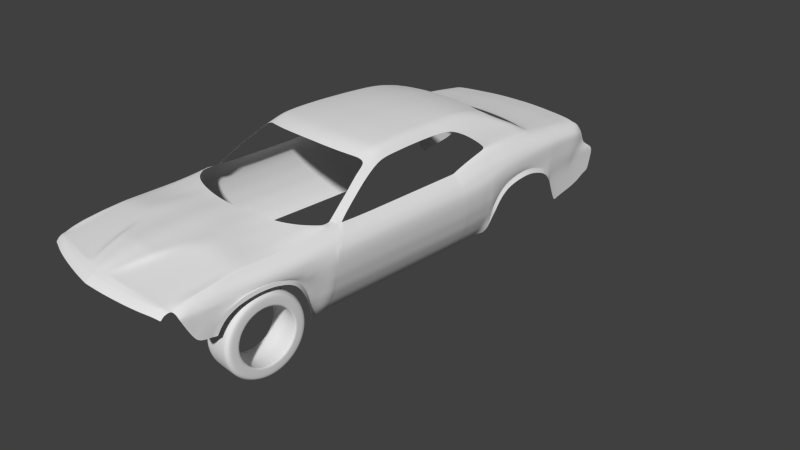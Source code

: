 # Source: Dodge_Challenger_SRT_Hellcat.blend  (saved by Blender 2.76.0; exported with 4.5.12 LTS)
import bpy
from mathutils import Matrix  # noqa: F401  (used for matrix-valued properties, if any)

bpy.ops.wm.read_factory_settings(use_empty=True)
scene = bpy.context.scene
scene.name = 'Scene'

# ---- collections
col_collection_1 = bpy.data.collections.new('Collection 1'); scene.collection.children.link(col_collection_1)

# ---- world
world_world = bpy.data.worlds.new('World'); scene.world = world_world
world_world.color = (0.05088, 0.05088, 0.05088)
world_world.use_sun_shadow = False
world_world.sun_shadow_jitter_overblur = 0.0
world_world.cycles.sampling_method = 'MANUAL'
world_world.cycles.sample_map_resolution = 256

# ---- cameras
cam_camera = bpy.data.cameras.new('Camera')
cam_camera.clip_end = 100.0
cam_camera.lens = 35.0
cam_camera.sensor_width = 32.0
cam_camera.sensor_height = 18.0
cam_camera.ortho_scale = 7.314
cam_camera.dof.focus_distance = 0.0

# ---- meshes
me_cylinder_001 = bpy.data.meshes.new('Cylinder.001')
me_cylinder_001.from_pydata([(0.1405, 0.7064, 1.358), (-6.016e-08, 0.7203, 1.358), (0.2756, 0.6655, 1.358), (0.4002, 0.5989, 1.358), (0.5093, 0.5093, 1.358), (0.5989, 0.4002, 1.358), (0.6655, 0.2756, 1.358), (0.7064, 0.1405, 1.358), (0.7203, 7.06e-08, 1.358), (0.7064, -0.1405, 1.358), (0.6655, -0.2756, 1.358), (0.5989, -0.4002, 1.358), (0.5093, -0.5093, 1.358), (0.4002, -0.5989, 1.358), (0.2756, -0.6655, 1.358), (0.1405, -0.7064, 1.358), (-2.127e-07, -0.7203, 1.358), (-0.1405, -0.7064, 1.358), (-0.2756, -0.6655, 1.358), (-0.4002, -0.5989, 1.358), (-0.5093, -0.5093, 1.358), (-0.5989, -0.4002, 1.358), (-0.6655, -0.2756, 1.358), (-0.7064, -0.1405, 1.358), (-0.7203, 7.475e-07, 1.358), (-0.7064, 0.1405, 1.358), (-0.6655, 0.2756, 1.358), (-0.5989, 0.4002, 1.358), (-0.5093, 0.5093, 1.358), (-0.4002, 0.5989, 1.358), (-0.2756, 0.6655, 1.358), (-0.1405, 0.7064, 1.358), (0.1363, -0.6853, 1.303), (-2.066e-07, -0.6987, 1.303), (-0.6987, 7.331e-07, 1.303), (-0.6853, 0.1363, 1.303), (0.6853, -0.1363, 1.303), (0.6455, -0.2674, 1.303), (-5.865e-08, 0.6987, 1.303), (0.1363, 0.6853, 1.303), (-0.2674, -0.6455, 1.303), (-0.3882, -0.581, 1.303), (-0.4941, 0.4941, 1.303), (-0.3882, 0.581, 1.303), (-0.4941, -0.4941, 1.303), (0.3882, -0.581, 1.303), (0.2674, -0.6455, 1.303), (0.4941, 0.4941, 1.303), (0.581, 0.3882, 1.303), (-0.6455, -0.2674, 1.303), (-0.6853, -0.1363, 1.303), (0.6987, 7.644e-08, 1.303), (-0.6455, 0.2674, 1.303), (-0.581, 0.3882, 1.303), (-0.1363, -0.6853, 1.303), (0.2674, 0.6455, 1.303), (0.3882, 0.581, 1.303), (-0.2674, 0.6455, 1.303), (-0.1363, 0.6853, 1.303), (-0.581, -0.3882, 1.303), (0.4941, -0.4941, 1.303), (0.6455, 0.2674, 1.303), (0.6853, 0.1363, 1.303), (0.581, -0.3882, 1.303)], [], [(6, 5, 48, 61), (15, 14, 46, 32), (12, 11, 63, 60), (21, 20, 44, 59), (30, 29, 43, 57), (2, 0, 39, 55), (11, 10, 37, 63), (8, 7, 62, 51), (17, 16, 33, 54), (26, 25, 35, 52), (1, 31, 58, 38), (7, 6, 61, 62), (13, 12, 60, 45), (22, 21, 59, 49), (4, 3, 56, 47), (31, 30, 57, 58), (28, 27, 53, 42), (3, 2, 55, 56), (18, 17, 54, 40), (27, 26, 52, 53), (9, 8, 51, 36), (24, 23, 50, 34), (23, 22, 49, 50), (5, 4, 47, 48), (14, 13, 45, 46), (20, 19, 41, 44), (29, 28, 42, 43), (19, 18, 40, 41), (0, 1, 38, 39), (10, 9, 36, 37), (25, 24, 34, 35), (16, 15, 32, 33)])
me_cylinder_001.use_remesh_preserve_volume = False
me_cylinder_001.use_remesh_preserve_attributes = False
me_cylinder_001.use_mirror_vertex_groups = False
me_cylinder_001.update()
me_plane = bpy.data.meshes.new('Plane')
me_plane.from_pydata([(0.0, -1.061, -0.1241), (0.198, -1.055, -0.1271), (0.0, 1.065, -0.1017), (0.198, 1.064, -0.1016), (0.3995, -1.039, -0.1367), (0.3995, 1.055, -0.1112), (0.5999, -1.007, -0.1505), (0.5999, 1.044, -0.1255), (0.7607, -0.9664, -0.164), (0.6852, 1.038, -0.1387), (0.7958, -0.9551, -0.173), (0.7188, 1.039, -0.1406), (0.0, 0.9507, -0.07382), (0.0, 0.7382, -0.03816), (0.0, 0.5908, -0.02278), (0.0, 0.4447, -0.01044), (0.0, 0.299, -0.003015), (0.0, 0.1498, 0.0007161), (0.0, 0.0, 0.0), (0.0, -0.1523, -0.00373), (0.0, -0.3034, -0.00856), (0.0, -0.4543, -0.01412), (0.0, -0.606, -0.02598), (0.0, -0.7572, -0.03976), (0.0, -0.9084, -0.0605), (0.198, -0.9031, -0.05997), (0.198, -0.7524, -0.03931), (0.198, -0.6016, -0.02564), (0.198, -0.4503, -0.01398), (0.198, -0.2999, -0.008451), (0.198, -0.1493, -0.003699), (0.198, 0.002539, -0.0002013), (0.198, 0.1519, 0.0005508), (0.198, 0.3006, -0.003162), (0.198, 0.4459, -0.01046), (0.198, 0.5917, -0.02289), (0.198, 0.7387, -0.03853), (0.198, 0.9505, -0.07419), (0.3995, -0.8865, -0.06837), (0.3995, -0.7375, -0.04803), (0.3995, -0.5884, -0.03477), (0.3995, -0.4391, -0.02376), (0.3995, -0.2902, -0.01841), (0.3995, -0.1412, -0.01397), (0.3995, 0.008434, -0.01118), (0.3995, 0.1567, -0.01049), (0.3995, 0.3048, -0.01433), (0.3995, 0.451, -0.02132), (0.3995, 0.5977, -0.03371), (0.3995, 0.7449, -0.04992), (0.3995, 0.9499, -0.08553), (0.5999, -0.8536, -0.08204), (0.5999, -0.7076, -0.06225), (0.5999, -0.5615, -0.0497), (0.5999, -0.4156, -0.03993), (0.5999, -0.2694, -0.03481), (0.5999, -0.1233, -0.0309), (0.5999, 0.0225, -0.02952), (0.5999, 0.1689, -0.02871), (0.5999, 0.3155, -0.0325), (0.5999, 0.4631, -0.03817), (0.5999, 0.6107, -0.0499), (0.5999, 0.758, -0.06683), (0.5999, 0.9516, -0.1026), (0.7589, -0.812, -0.09582), (0.7538, -0.6691, -0.07656), (0.7497, -0.5262, -0.06476), (0.7453, -0.3838, -0.05644), (0.7399, -0.2406, -0.05145), (0.7347, -0.09746, -0.04803), (0.7302, 0.04429, -0.04846), (0.7246, 0.1886, -0.0471), (0.7178, 0.3336, -0.05023), (0.7112, 0.4821, -0.05298), (0.7043, 0.63, -0.0628), (0.698, 0.7767, -0.07984), (0.6898, 0.9592, -0.117), (0.7941, -0.8003, -0.1001), (0.789, -0.6581, -0.081), (0.7866, -0.516, -0.06937), (0.7803, -0.3745, -0.06145), (0.7751, -0.2319, -0.05646), (0.7699, -0.08949, -0.05313), (0.7652, 0.05124, -0.05408), (0.76, 0.1952, -0.05247), (0.7535, 0.3398, -0.05529), (0.7467, 0.4887, -0.05688), (0.7415, 0.6367, -0.06583), (0.7358, 0.7832, -0.08265), (0.7231, 0.9628, -0.1198), (0.8855, -0.9536, -0.1969), (0.7854, 1.06, -0.1588), (0.8605, -0.7611, -0.1155), (0.8566, -0.6224, -0.09948), (0.8527, -0.4851, -0.08936), (0.8466, -0.3409, -0.08226), (0.8415, -0.2034, -0.07777), (0.8365, -0.06228, -0.07538), (0.8322, 0.06733, -0.07597), (0.8268, 0.2119, -0.07478), (0.82, 0.3625, -0.07756), (0.8135, 0.5073, -0.07957), (0.8083, 0.6549, -0.08881), (0.8023, 0.8035, -0.1062), (0.7898, 0.9822, -0.1409), (0.9604, -0.8971, -0.25), (0.8319, 1.172, -0.2231), (0.9338, -0.7611, -0.1985), (0.9321, -0.6224, -0.1822), (0.9296, -0.4851, -0.1716), (0.9245, -0.3409, -0.1637), (0.9201, -0.2034, -0.1586), (0.9155, -0.06228, -0.1556), (0.9111, 0.06733, -0.1556), (0.9196, 0.296, -0.1541), (0.9099, 0.5107, -0.1595), (0.9035, 0.6526, -0.1672), (0.8966, 0.7995, -0.1794), (0.8888, 0.9516, -0.1916), (0.885, 1.104, -0.2063), (0.9141, -1.076, -0.2557), (0.989, -1.013, -0.3088), (0.9441, -1.172, -0.3157), (1.018, -1.114, -0.3627), (0.9851, -1.303, -0.3999), (1.053, -1.245, -0.4469), (1.011, -1.402, -0.4656), (1.082, -1.344, -0.5126), (1.031, -1.483, -0.5227), (1.1, -1.417, -0.5654), (1.046, -1.544, -0.5662), (1.111, -1.459, -0.6007), (1.055, -1.589, -0.598), (1.118, -1.483, -0.6221), (1.066, -1.618, -0.6147), (1.122, -1.498, -0.634), (0.8715, 1.297, -0.2857), (0.9372, 1.254, -0.2768), (0.9184, 1.459, -0.3675), (0.9872, 1.415, -0.3563), (0.9472, 1.58, -0.4426), (1.015, 1.532, -0.4255), (0.9537, 1.698, -0.4791), (1.03, 1.668, -0.4869), (0.8876, 1.598, -0.4388), (0.8941, 1.715, -0.4748), (0.8183, 1.616, -0.4362), (0.8182, 1.726, -0.4728), (0.7054, 1.642, -0.4335), (0.7053, 1.749, -0.4701), (0.6096, 1.66, -0.4304), (0.6094, 1.763, -0.467), (0.4541, 1.682, -0.4267), (0.454, 1.784, -0.4599), (0.2297, 1.703, -0.4255), (0.2296, 1.799, -0.456), (0.07448, 1.706, -0.4255), (0.07436, 1.802, -0.456), (0.0, 1.706, -0.4255), (0.0, 1.802, -0.456), (0.9598, 0.4515, -0.2131), (0.952, 0.6066, -0.2152), (0.9466, 0.7353, -0.2224), (0.9395, 0.8934, -0.2326), (0.9295, 1.045, -0.2432), (1.011, 0.5799, -0.2923), (1.004, 0.7445, -0.2969), (0.9992, 0.8732, -0.3049), (0.992, 1.031, -0.3142), (0.982, 1.211, -0.3247), (1.053, 0.6963, -0.3858), (1.048, 0.8611, -0.3903), (1.043, 0.9899, -0.3984), (1.036, 1.166, -0.4085), (1.026, 1.365, -0.4193), (1.067, 0.7388, -0.4295), (1.066, 0.9324, -0.4285), (1.061, 1.061, -0.4364), (1.054, 1.238, -0.4461), (1.041, 1.41, -0.4467), (1.074, 0.7514, -0.4577), (1.085, 0.9745, -0.4577), (1.079, 1.107, -0.4568), (1.065, 1.274, -0.4642), (1.054, 1.443, -0.4721), (1.021, 1.594, -0.46), (0.9514, 1.636, -0.4639), (0.8918, 1.65, -0.4629), (0.8182, 1.666, -0.4607), (0.7053, 1.691, -0.458), (0.6095, 1.706, -0.4548), (0.454, 1.727, -0.4489), (0.2296, 1.745, -0.446), (0.0744, 1.747, -0.446), (0.0, 1.747, -0.446), (0.9536, 1.801, -0.4905), (0.8941, 1.814, -0.4861), (0.8182, 1.831, -0.4848), (0.7053, 1.854, -0.4821), (0.6094, 1.869, -0.479), (0.454, 1.89, -0.4719), (0.2296, 1.905, -0.468), (0.07436, 1.908, -0.468), (0.0, 1.908, -0.4655), (0.9528, 1.902, -0.5003), (0.8941, 1.918, -0.4963), (0.8182, 1.937, -0.4943), (0.7053, 1.96, -0.4916), (0.6094, 1.974, -0.4885), (0.454, 1.995, -0.4814), (0.2296, 2.011, -0.4775), (0.07436, 2.013, -0.4775), (0.0, 2.013, -0.4775), (0.948, 2.026, -0.5104), (0.8896, 2.045, -0.507), (0.814, 2.064, -0.505), (0.7017, 2.087, -0.5023), (0.6063, 2.101, -0.4992), (0.4517, 2.122, -0.4922), (0.2284, 2.137, -0.4883), (0.07398, 2.14, -0.4883), (0.0, 2.14, -0.4883), (0.9415, 2.176, -0.5215), (0.8838, 2.192, -0.5173), (0.8087, 2.211, -0.5153), (0.6971, 2.233, -0.5127), (0.6024, 2.248, -0.5096), (0.4488, 2.268, -0.5026), (0.2269, 2.284, -0.4988), (0.0735, 2.286, -0.4988), (0.0, 2.286, -0.4988), (0.934, 2.313, -0.535), (0.8763, 2.332, -0.5311), (0.8018, 2.35, -0.5291), (0.6912, 2.373, -0.5265), (0.5973, 2.387, -0.5234), (0.4449, 2.408, -0.5165), (0.225, 2.423, -0.5127), (0.07288, 2.425, -0.5127), (0.0, 2.425, -0.5127), (0.9254, 2.547, -0.559), (0.8672, 2.558, -0.5573), (0.7929, 2.572, -0.5553), (0.6828, 2.588, -0.5527), (0.5896, 2.597, -0.5497), (0.4386, 2.61, -0.5429), (0.2218, 2.625, -0.5391), (0.07184, 2.627, -0.5391), (0.0, 2.627, -0.5391), (1.104, 1.668, -0.5035), (1.027, 1.785, -0.4942), (1.026, 1.878, -0.5035), (1.02, 2.006, -0.5142), (1.013, 2.153, -0.5244), (1.005, 2.293, -0.5381), (0.9961, 2.532, -0.5642), (1.097, 1.785, -0.5125), (1.094, 1.878, -0.5218), (1.085, 2.006, -0.5322), (1.08, 2.153, -0.542), (1.073, 2.293, -0.5553), (1.061, 2.516, -0.5785), (1.112, 1.44, -0.4915), (1.117, 1.274, -0.4822), (1.123, 1.107, -0.4819), (1.127, 0.9753, -0.4819), (1.125, 0.7591, -0.4939), (1.08, 0.6846, -0.475), (1.13, 0.6854, -0.5033), (1.086, 0.6278, -0.4843), (1.131, 0.6285, -0.5113), (1.097, 0.4964, -0.5132), (1.132, 0.4971, -0.531), (1.107, 0.367, -0.5439), (1.132, 0.3676, -0.5581), (1.117, 0.2479, -0.5758), (1.134, 0.2484, -0.5849), (1.126, 0.1802, -0.5966), (1.136, 0.1807, -0.6022), (1.247, 1.677, -0.6939), (1.244, 1.794, -0.6945), (1.239, 1.887, -0.6954), (1.229, 2.015, -0.6968), (1.22, 2.162, -0.7023), (1.214, 2.302, -0.7077), (1.199, 2.489, -0.713), (1.256, 1.449, -0.6987), (1.261, 1.283, -0.7062), (1.269, 1.116, -0.7167), (1.269, 0.9843, -0.7278), (1.279, 0.768, -0.7552), (1.283, 0.6944, -0.7717), (1.283, 0.6374, -0.7809), (1.287, 0.506, -0.8006), (1.287, 0.3765, -0.8133), (1.289, 0.2574, -0.8239), (1.288, 0.2107, -0.8268), (1.126, 0.1579, -0.5988), (1.136, 0.1584, -0.6044), (1.288, 0.1884, -0.829), (1.126, -1.499, -0.637), (1.136, -1.501, -0.6425), (1.288, -1.665, -0.8606), (1.126, -1.478, -0.6371), (1.136, -1.483, -0.6426), (1.288, -1.646, -0.8602), (1.126, -1.517, -0.6411), (1.136, -1.527, -0.6519), (1.288, -1.683, -0.8611), (1.136, -1.371, -0.6449), (1.136, -1.242, -0.6442), (1.136, -1.111, -0.6429), (1.136, -0.9844, -0.639), (1.136, -0.8574, -0.6352), (1.136, -0.7304, -0.6313), (1.136, -0.6035, -0.6275), (1.136, -0.4765, -0.6236), (1.136, -0.3495, -0.6198), (1.136, -0.2225, -0.6159), (1.136, -0.09552, -0.6121), (1.136, 0.03146, -0.6082), (1.288, -1.512, -0.8561), (1.288, -1.371, -0.853), (1.288, -1.229, -0.8508), (1.288, -1.087, -0.8486), (1.288, -0.9454, -0.8464), (1.288, -0.8036, -0.8443), (1.288, -0.6619, -0.8421), (1.288, -0.5202, -0.8399), (1.288, -0.3785, -0.8377), (1.288, -0.2368, -0.8355), (1.288, -0.09504, -0.8333), (1.288, 0.04669, -0.8312), (1.126, 0.03093, -0.6026), (1.126, -0.09606, -0.6065), (1.126, -0.223, -0.6103), (1.126, -0.35, -0.6142), (1.126, -0.477, -0.618), (1.126, -0.604, -0.6219), (1.126, -0.731, -0.6257), (1.126, -0.858, -0.6296), (1.126, -0.9849, -0.6334), (1.126, -1.112, -0.6373), (1.126, -1.239, -0.6386), (1.126, -1.369, -0.6393), (1.181, 0.4993, -0.5962), (1.229, 0.5015, -0.6617), (1.258, 0.5038, -0.7292), (1.255, 0.6352, -0.7094), (1.227, 0.633, -0.6419), (1.18, 0.6307, -0.5764), (1.185, 0.2507, -0.6418), (1.233, 0.2529, -0.6992), (1.263, 0.2552, -0.7591), (1.259, 0.3743, -0.745), (1.23, 0.3721, -0.6813), (1.182, 0.3698, -0.6194), (1.164, 1.442, -0.5398), (1.21, 1.445, -0.5885), (1.239, 1.447, -0.6408), (1.232, 1.675, -0.6398), (1.202, 1.673, -0.5914), (1.157, 1.67, -0.5473), (1.176, 0.9776, -0.5406), (1.222, 0.9798, -0.5999), (1.25, 0.982, -0.6614), (1.25, 1.113, -0.6528), (1.22, 1.111, -0.5939), (1.174, 1.109, -0.5376), (1.151, 1.788, -0.5541), (1.197, 1.79, -0.596), (1.228, 1.792, -0.6424), (1.224, 1.885, -0.6451), (1.194, 1.883, -0.6008), (1.148, 1.88, -0.5612), (1.179, 0.6877, -0.5682), (1.227, 0.6899, -0.6334), (1.255, 0.6922, -0.7006), (1.251, 0.7658, -0.6856), (1.222, 0.7636, -0.6204), (1.174, 0.7613, -0.5569), (1.138, 2.008, -0.5695), (1.184, 2.01, -0.6067), (1.214, 2.013, -0.6489), (1.205, 2.16, -0.6557), (1.176, 2.157, -0.6146), (1.132, 2.155, -0.5786), (1.169, 1.276, -0.5351), (1.214, 1.278, -0.5883), (1.243, 1.28, -0.6447), (1.188, 0.1882, -0.6553), (1.234, 0.1957, -0.7088), (1.264, 0.2032, -0.7652), (1.124, 2.295, -0.5902), (1.168, 2.297, -0.6241), (1.198, 2.3, -0.6633), (1.183, 2.495, -0.6743), (1.155, 2.501, -0.6398), (1.115, 2.507, -0.6099), (1.188, 0.1659, -0.6574), (1.234, 0.1734, -0.7109), (1.264, 0.1809, -0.7674), (1.188, -1.549, -0.7024), (1.234, -1.592, -0.752), (1.266, -1.634, -0.8036), (1.192, -1.533, -0.7027), (1.233, -1.573, -0.7522), (1.265, -1.614, -0.8035), (1.187, -1.573, -0.7028), (1.234, -1.615, -0.7522), (1.263, -1.65, -0.8048), (1.188, 0.03527, -0.6608), (1.235, 0.03907, -0.7138), (1.265, 0.04288, -0.7699), (1.188, -0.0954, -0.6642), (1.235, -0.09528, -0.7167), (1.265, -0.09516, -0.7724), (1.188, -0.2261, -0.6676), (1.235, -0.2296, -0.7197), (1.265, -0.2332, -0.775), (1.188, -0.3567, -0.671), (1.235, -0.364, -0.7227), (1.265, -0.3712, -0.7776), (1.188, -0.4874, -0.6745), (1.235, -0.4983, -0.7257), (1.265, -0.5093, -0.7802), (1.188, -0.6181, -0.6779), (1.235, -0.6327, -0.7288), (1.265, -0.6473, -0.7828), (1.188, -0.7487, -0.6814), (1.235, -0.767, -0.7319), (1.264, -0.7853, -0.7855), (1.188, -0.8794, -0.6849), (1.234, -0.9014, -0.7351), (1.264, -0.9234, -0.7882), (1.187, -1.01, -0.6884), (1.234, -1.036, -0.7383), (1.264, -1.061, -0.7909), (1.191, -1.141, -0.692), (1.234, -1.17, -0.7415), (1.263, -1.199, -0.7937), (1.191, -1.271, -0.6955), (1.234, -1.304, -0.7448), (1.263, -1.337, -0.7965), (1.19, -1.402, -0.6991), (1.233, -1.439, -0.7481), (1.262, -1.476, -0.7993), (1.126, -1.533, -0.6457), (1.135, -1.544, -0.6546), (1.288, -1.694, -0.8613), (1.187, -1.6, -0.7033), (1.234, -1.645, -0.7525), (1.262, -1.678, -0.8054), (1.129, -1.554, -0.6503), (1.137, -1.564, -0.6589), (1.281, -1.71, -0.859), (1.187, -1.619, -0.7064), (1.233, -1.663, -0.7539), (1.261, -1.695, -0.8049), (1.11, -3.517, -0.8454), (1.113, -3.514, -0.8492), (1.19, -3.475, -0.9372), (1.139, -3.496, -0.8651), (1.162, -3.489, -0.8885), (1.18, -3.483, -0.9109), (1.177, -2.085, -0.7267), (1.166, -2.565, -0.7476), (1.156, -3.042, -0.7719), (1.192, -3.045, -0.81), (1.213, -2.582, -0.7852), (1.226, -2.116, -0.7703), (1.216, -3.043, -0.8565), (1.244, -2.591, -0.8287), (1.258, -2.138, -0.8193), (1.126, -2.039, -0.678), (1.122, -2.552, -0.6993), (1.12, -3.035, -0.7375), (1.125, -3.036, -0.7425), (1.129, -2.556, -0.7054), (1.133, -2.046, -0.6854), (1.232, -3.036, -0.9001), (1.255, -2.592, -0.879), (1.269, -2.148, -0.8679), (1.153, -3.28, -0.8063), (1.118, -3.283, -0.7788), (1.18, -3.275, -0.8335), (1.207, -3.263, -0.8742), (1.123, -3.283, -0.7831), (1.219, -3.246, -0.9125), (1.15, -3.359, -0.8232), (1.15, -3.43, -0.8418), (1.114, -3.366, -0.7979), (1.113, -3.439, -0.8192), (1.178, -3.422, -0.865), (1.179, -3.349, -0.8491), (1.193, -3.412, -0.8926), (1.198, -3.337, -0.8826), (1.118, -3.437, -0.8225), (1.118, -3.365, -0.802), (1.205, -3.4, -0.9239), (1.211, -3.325, -0.9187), (1.232, -1.748, -0.7571), (1.26, -1.779, -0.8077), (1.136, -1.655, -0.6639), (1.279, -1.792, -0.8606), (1.185, -1.707, -0.7103), (1.125, -1.652, -0.6468), (1.065, -1.574, -0.6007), (1.075, -1.56, -0.606), (1.087, -1.542, -0.61), (1.096, -1.524, -0.6141), (1.106, -1.505, -0.6181), (1.078, -1.602, -0.6261), (1.088, -1.587, -0.6276), (1.102, -1.566, -0.6292), (1.111, -1.543, -0.6308), (1.118, -1.522, -0.6324), (1.025, -1.812, -0.6008), (1.037, -1.847, -0.6056), (1.063, -1.737, -0.6125), (1.09, -1.756, -0.6154), (1.102, -1.721, -0.618), (1.106, -1.706, -0.6194), (1.075, -1.676, -0.6165), (1.073, -1.707, -0.6151), (1.051, -1.763, -0.6083), (1.037, -1.789, -0.605), (1.056, -1.819, -0.6097), (1.077, -1.782, -0.6144), (1.114, -1.683, -0.6238), (1.072, -1.649, -0.6156), (0.536, -2.084, -0.575), (0.5568, -2.164, -0.5898), (0.7432, -2.019, -0.5821), (0.756, -2.071, -0.5934), (0.9023, -1.983, -0.5989), (0.89, -1.94, -0.5895), (0.9685, -1.93, -0.5998), (0.9565, -1.886, -0.5949), (0.8155, -1.986, -0.5854), (0.8302, -2.029, -0.5957), (0.6387, -2.056, -0.5782), (0.6564, -2.12, -0.5915), (0.0, -2.148, -0.5673), (0.0, -2.227, -0.5707), (0.4021, -2.112, -0.5734), (0.2681, -2.132, -0.5718), (0.1341, -2.143, -0.5702), (0.143, -2.225, -0.5754), (0.2829, -2.218, -0.5811), (0.4214, -2.199, -0.5809), (0.0, -2.309, -0.5717), (0.1465, -2.309, -0.5803), (0.2898, -2.309, -0.5866), (0.4316, -2.309, -0.5883), (0.5305, -2.305, -0.6025), (0.0, -2.917, -0.6128), (0.1316, -2.917, -0.6199), (0.2603, -2.917, -0.6311), (0.3877, -2.917, -0.6326), (0.0, -3.225, -0.6474), (0.1103, -3.225, -0.6534), (0.2183, -3.225, -0.6628), (0.325, -3.225, -0.6641), (0.0, -3.624, -0.7657), (0.05248, -3.624, -0.7686), (0.1038, -3.624, -0.773), (0.1546, -3.624, -0.7736), (0.164, -3.463, -0.7203), (0.2442, -3.463, -0.721), (0.08289, -3.463, -0.7133), (0.0, -3.463, -0.7089), (0.2435, -3.059, -0.6456), (0.3626, -3.059, -0.6468), (0.1231, -3.059, -0.6353), (0.0, -3.059, -0.6287), (0.137, -3.549, -0.745), (0.06926, -3.549, -0.7391), (0.0, -3.549, -0.7354), (0.2041, -3.549, -0.7458), (0.284, -3.358, -0.6928), (0.1907, -3.358, -0.6919), (0.09641, -3.358, -0.6839), (0.0, -3.358, -0.6787), (0.2309, -3.14, -0.6536), (0.1167, -3.14, -0.6439), (0.0, -3.14, -0.6376), (0.3438, -3.14, -0.6548), (1.102, 0.7569, -1.571), (1.062, 0.6944, -1.577), (1.062, 0.6374, -1.577), (1.066, 0.506, -1.579), (1.066, 0.3765, -1.581), (1.069, 0.2574, -1.582), (1.068, 0.2107, -1.583), (1.068, 0.1884, -1.585), (1.068, -1.665, -1.617), (1.068, -1.646, -1.616), (1.068, -1.683, -1.617), (1.068, -1.512, -1.612), (1.068, -1.371, -1.609), (1.068, -1.229, -1.607), (1.068, -1.087, -1.605), (1.068, -0.9454, -1.602), (1.068, -0.8036, -1.6), (1.068, -0.6619, -1.598), (1.068, -0.5202, -1.596), (1.068, -0.3785, -1.594), (1.068, -0.2368, -1.592), (1.068, -0.09504, -1.589), (1.068, 0.04669, -1.587), (1.068, -1.694, -1.617), (1.294, -0.5202, -0.9344), (1.286, -0.5202, -1.029), (1.275, -0.5202, -1.123), (1.25, -0.5202, -1.218), (1.227, -0.5202, -1.312), (1.184, -0.5202, -1.407), (1.139, -0.5202, -1.501), (1.139, -0.3785, -1.499), (1.184, -0.3785, -1.405), (1.227, -0.3785, -1.31), (1.25, -0.3785, -1.216), (1.275, -0.3785, -1.121), (1.286, -0.3785, -1.027), (1.294, -0.3785, -0.9322), (1.294, -1.371, -0.9475), (1.286, -1.371, -1.042), (1.275, -1.371, -1.136), (1.25, -1.371, -1.231), (1.227, -1.371, -1.325), (1.184, -1.371, -1.42), (1.139, -1.371, -1.514), (1.139, -1.229, -1.512), (1.184, -1.229, -1.418), (1.227, -1.229, -1.323), (1.25, -1.229, -1.229), (1.275, -1.229, -1.134), (1.286, -1.229, -1.04), (1.294, -1.229, -0.9453), (1.288, 0.6374, -0.8804), (1.28, 0.6374, -0.98), (1.269, 0.6374, -1.08), (1.244, 0.6374, -1.179), (1.221, 0.6374, -1.279), (1.179, 0.6374, -1.378), (1.133, 0.6374, -1.478), (1.134, 0.6944, -1.476), (1.179, 0.6944, -1.375), (1.221, 0.6944, -1.275), (1.245, 0.6944, -1.174), (1.269, 0.6944, -1.074), (1.281, 0.6944, -0.973), (1.288, 0.6944, -0.8724), (1.294, -0.6619, -0.9366), (1.286, -0.6619, -1.031), (1.275, -0.6619, -1.126), (1.25, -0.6619, -1.22), (1.227, -0.6619, -1.315), (1.184, -0.6619, -1.409), (1.139, -0.6619, -1.504), (1.173, 0.7583, -1.469), (1.199, 0.7597, -1.367), (1.217, 0.7611, -1.265), (1.241, 0.7625, -1.163), (1.265, 0.7639, -1.061), (1.277, 0.7653, -0.9592), (1.284, 0.7667, -0.8572), (1.294, -1.512, -0.9506), (1.286, -1.512, -1.045), (1.275, -1.512, -1.14), (1.25, -1.512, -1.234), (1.227, -1.512, -1.329), (1.184, -1.512, -1.423), (1.139, -1.512, -1.518), (1.294, -1.646, -0.9547), (1.286, -1.646, -1.049), (1.275, -1.646, -1.144), (1.25, -1.646, -1.238), (1.227, -1.646, -1.333), (1.184, -1.646, -1.427), (1.139, -1.646, -1.522), (1.294, -0.8036, -0.9388), (1.286, -0.8036, -1.033), (1.275, -0.8036, -1.128), (1.25, -0.8036, -1.222), (1.227, -0.8036, -1.317), (1.184, -0.8036, -1.411), (1.139, -0.8036, -1.506), (1.294, 0.2107, -0.9213), (1.286, 0.2107, -1.016), (1.275, 0.2107, -1.11), (1.25, 0.2107, -1.205), (1.227, 0.2107, -1.299), (1.184, 0.2107, -1.394), (1.139, 0.2107, -1.488), (1.14, 0.2574, -1.487), (1.185, 0.2574, -1.392), (1.228, 0.2574, -1.298), (1.251, 0.2574, -1.203), (1.276, 0.2574, -1.108), (1.287, 0.2574, -1.013), (1.294, 0.2574, -0.9187), (1.294, -0.09504, -0.9278), (1.286, -0.09504, -1.022), (1.275, -0.09504, -1.117), (1.25, -0.09504, -1.211), (1.227, -0.09504, -1.306), (1.184, -0.09504, -1.4), (1.139, -0.09504, -1.495), (1.139, 0.04669, -1.493), (1.184, 0.04669, -1.398), (1.227, 0.04669, -1.304), (1.25, 0.04669, -1.209), (1.275, 0.04669, -1.115), (1.286, 0.04669, -1.02), (1.294, 0.04669, -0.9257), (1.294, 0.1884, -0.9235), (1.286, 0.1884, -1.018), (1.275, 0.1884, -1.112), (1.25, 0.1884, -1.207), (1.227, 0.1884, -1.301), (1.184, 0.1884, -1.396), (1.139, 0.1884, -1.49), (1.137, 0.3765, -1.485), (1.182, 0.3765, -1.389), (1.225, 0.3765, -1.293), (1.248, 0.3765, -1.197), (1.273, 0.3765, -1.101), (1.285, 0.3765, -1.005), (1.292, 0.3765, -0.9092), (1.294, -0.9454, -0.9409), (1.286, -0.9454, -1.035), (1.275, -0.9454, -1.13), (1.25, -0.9454, -1.224), (1.227, -0.9454, -1.319), (1.184, -0.9454, -1.413), (1.139, -0.9454, -1.508), (1.294, -1.087, -0.9431), (1.286, -1.087, -1.038), (1.275, -1.087, -1.132), (1.25, -1.087, -1.227), (1.227, -1.087, -1.321), (1.184, -1.087, -1.416), (1.139, -1.087, -1.51), (1.294, -0.2368, -0.93), (1.286, -0.2368, -1.025), (1.275, -0.2368, -1.119), (1.25, -0.2368, -1.214), (1.227, -0.2368, -1.308), (1.184, -0.2368, -1.403), (1.139, -0.2368, -1.497), (1.294, -1.683, -0.9556), (1.286, -1.683, -1.05), (1.275, -1.683, -1.145), (1.25, -1.683, -1.239), (1.227, -1.683, -1.334), (1.184, -1.683, -1.428), (1.139, -1.683, -1.523), (1.139, -1.665, -1.522), (1.184, -1.665, -1.428), (1.227, -1.665, -1.333), (1.25, -1.665, -1.239), (1.275, -1.665, -1.144), (1.286, -1.665, -1.05), (1.294, -1.665, -0.9551), (1.137, 0.506, -1.482), (1.182, 0.506, -1.384), (1.225, 0.506, -1.287), (1.248, 0.506, -1.19), (1.273, 0.506, -1.093), (1.285, 0.506, -0.9952), (1.292, 0.506, -0.8979), (1.294, -1.694, -0.9558), (1.286, -1.694, -1.05), (1.275, -1.694, -1.145), (1.25, -1.694, -1.239), (1.227, -1.694, -1.334), (1.184, -1.694, -1.428), (1.139, -1.694, -1.523), (1.226, 1.87, -1.155), (1.216, 1.942, -1.149), (1.208, 2.096, -1.142), (1.202, 2.237, -1.137), (1.188, 2.346, -1.116), (1.189, 2.407, -1.078), (1.244, 1.813, -0.8094), (1.244, 1.832, -0.9243), (1.236, 1.85, -1.049), (1.228, 1.928, -1.046), (1.239, 1.915, -0.9224), (1.239, 1.901, -0.8089), (1.229, 2.035, -0.8074), (1.23, 2.056, -0.9179), (1.219, 2.076, -1.039), (1.21, 2.218, -1.036), (1.223, 2.199, -0.9184), (1.221, 2.181, -0.8104), (1.202, 2.347, -1.026), (1.217, 2.332, -0.9134), (1.215, 2.317, -0.8105), (1.193, 2.431, -0.9858), (1.2, 2.45, -0.9039), (1.201, 2.471, -0.8014), (1.247, 1.689, -0.8085), (1.256, 1.46, -0.8133), (1.261, 1.293, -0.8209), (1.269, 1.126, -0.8314), (1.269, 0.9938, -0.8426), (1.2, 0.7772, -1.365), (1.228, 0.7702, -1.201), (1.238, 0.8007, -1.259), (1.243, 0.8118, -1.231), (1.234, 0.7942, -1.138), (1.254, 0.8356, -1.169), (1.245, 0.8403, -1.056), (1.263, 0.8788, -1.094), (1.245, 0.9184, -0.974), (1.269, 0.9502, -1.021), (1.245, 1.02, -0.9183), (1.269, 1.042, -0.973), (1.24, 1.144, -0.8855), (1.273, 1.154, -0.9416), (1.24, 1.227, -0.8729), (1.273, 1.233, -0.9296), (1.24, 1.304, -0.8651), (1.273, 1.306, -0.9222), (1.242, 1.382, -0.863), (1.271, 1.383, -0.9218), (1.246, 1.474, -0.8695), (1.268, 1.467, -0.9304), (1.244, 1.572, -0.8927), (1.27, 1.564, -0.9515), (1.243, 1.672, -0.9295), (1.271, 1.656, -0.9853), (1.243, 1.742, -0.9711), (1.271, 1.717, -1.022), (1.243, 1.824, -1.059), (1.271, 1.786, -1.095), (1.271, 1.75, -1.052), (1.243, 1.781, -1.008), (1.243, 1.853, -1.105), (1.271, 1.812, -1.133), (1.271, 1.826, -1.164), (1.182, 0.7613, -1.349), (1.225, 0.7762, -1.203), (1.223, 0.766, -1.247), (1.232, 0.8002, -1.14), (1.243, 0.8459, -1.059), (1.244, 0.923, -0.9783), (1.244, 1.023, -0.9237), (1.24, 1.146, -0.8911), (1.24, 1.228, -0.8786), (1.24, 1.305, -0.8708), (1.242, 1.382, -0.869), (1.244, 1.473, -0.8758), (1.242, 1.571, -0.8987), (1.242, 1.67, -0.9351), (1.242, 1.739, -0.9759), (1.242, 1.818, -1.061), (1.242, 1.776, -1.012), (1.242, 1.847, -1.107), (1.232, 1.864, -1.156), (1.129, -1.949, -1.631), (1.185, -1.996, -1.63), (1.134, -1.951, -1.599), (1.189, -2.001, -1.599), (1.172, -1.998, -1.367), (1.218, -2.045, -1.381), (1.217, -2.116, -1.095), (1.251, -2.157, -1.125), (1.244, -2.303, -0.9416), (1.268, -2.326, -0.9829), (1.234, -2.204, -0.9988), (1.262, -2.232, -1.037), (1.184, -2.021, -1.294), (1.194, -2.044, -1.23), (1.205, -2.076, -1.164), (1.243, -2.123, -1.189), (1.234, -2.088, -1.253), (1.226, -2.066, -1.316), (1.256, -2.195, -1.081), (1.226, -2.157, -1.044), (1.143, -1.959, -1.541), (1.151, -1.967, -1.494), (1.161, -1.98, -1.434), (1.209, -2.03, -1.449), (1.202, -2.019, -1.504), (1.196, -2.011, -1.544), (1.258, -2.594, -0.8881), (1.271, -2.591, -0.9377), (1.254, -2.445, -0.9013), (1.27, -2.456, -0.9498), (1.269, -2.391, -0.9672), (1.25, -2.375, -0.9172), (1.257, -2.52, -0.8904), (1.271, -2.523, -0.9405), (1.258, -2.804, -0.9109), (1.266, -2.796, -0.9598), (1.245, -3.055, -1.017), (1.251, -3.016, -1.056), (1.23, -3.142, -1.119), (1.238, -3.094, -1.147), (1.214, -3.195, -1.228), (1.226, -3.138, -1.233), (1.259, -2.665, -0.8914), (1.259, -2.737, -0.8984), (1.269, -2.728, -0.9458), (1.27, -2.661, -0.9385), (1.256, -2.876, -0.9291), (1.254, -2.941, -0.9514), (1.25, -3.001, -0.9803), (1.256, -2.968, -1.024), (1.26, -2.917, -0.9954), (1.263, -2.856, -0.9757), (1.239, -3.103, -1.062), (1.245, -3.057, -1.097), (1.222, -3.171, -1.173), (1.232, -3.116, -1.19), (1.215, -3.192, -1.22), (1.227, -3.135, -1.227), (1.068, -1.712, -1.617), (1.294, -1.712, -0.9558), (1.286, -1.712, -1.05), (1.275, -1.712, -1.145), (1.25, -1.712, -1.239), (1.227, -1.712, -1.334), (1.184, -1.712, -1.428), (1.139, -1.712, -1.523), (1.068, -1.792, -1.622), (1.294, -1.792, -0.9607), (1.286, -1.792, -1.055), (1.275, -1.792, -1.15), (1.253, -1.792, -1.244), (1.23, -1.792, -1.339), (1.188, -1.792, -1.433), (1.139, -1.792, -1.528), (1.141, -3.491, -0.8629), (1.11, -3.506, -0.8454), (1.164, -3.483, -0.8863), (1.182, -3.477, -0.909), (1.114, -3.504, -0.8485), (1.192, -3.469, -0.9356), (1.133, -1.957, -1.628), (1.138, -1.96, -1.596), (1.176, -2.006, -1.367), (1.222, -2.123, -1.099), (1.249, -2.307, -0.948), (1.239, -2.209, -1.004), (1.188, -2.029, -1.295), (1.199, -2.052, -1.233), (1.21, -2.084, -1.167), (1.231, -2.163, -1.049), (1.148, -1.968, -1.539), (1.155, -1.976, -1.493), (1.165, -1.989, -1.434), (1.261, -2.594, -0.8958), (1.258, -2.446, -0.909), (1.254, -2.378, -0.9247), (1.26, -2.52, -0.8982), (1.26, -2.801, -0.9184), (1.246, -3.047, -1.022), (1.231, -3.133, -1.122), (1.214, -3.185, -1.228), (1.262, -2.663, -0.8988), (1.262, -2.735, -0.9058), (1.258, -2.871, -0.9361), (1.255, -2.936, -0.958), (1.251, -2.995, -0.9866), (1.24, -3.094, -1.067), (1.223, -3.161, -1.175), (1.215, -3.181, -1.221), (1.181, -1.896, -0.7185), (1.125, -1.846, -0.6624), (1.229, -1.932, -0.7637), (1.259, -1.958, -0.8135), (1.135, -1.851, -0.6746), (1.274, -1.97, -0.8642), (1.261, -2.007, -1.057), (1.115, -1.918, -1.525), (1.177, -1.932, -1.35), (1.231, -1.982, -1.157), (1.08, -1.911, -1.614), (1.278, -1.964, -0.9444), (1.149, -1.926, -1.425), (1.2, -1.952, -1.272), (1.267, -2.192, -0.9584), (1.271, -2.088, -0.994), (1.231, -3.165, -0.9979), (1.212, -3.281, -1.134), (1.201, -3.304, -1.222), (1.222, -3.236, -1.069), (1.2, -3.31, -1.226), (1.216, -3.283, -0.9881), (1.224, -3.215, -0.9455), (1.19, -3.368, -1.169), (1.192, -3.361, -1.166), (1.206, -3.33, -1.047), (1.189, 2.808, -1.074), (1.188, 2.573, -1.369), (1.203, 2.391, -1.419), (1.208, 2.187, -1.452), (1.216, 2.043, -1.484), (1.226, 1.991, -1.492), (1.087, 2.577, -0.6183), (1.103, 2.586, -0.6371), (1.124, 2.591, -0.6691), (1.157, 2.597, -0.7186), (1.062, 2.562, -0.5953), (1.193, 2.818, -0.9579), (1.155, 2.668, -0.893), (1.16, 2.616, -0.792), (1.189, 2.778, -1.184), (1.189, 2.753, -1.292), (1.188, 2.669, -1.303), (1.172, -2.325, -0.7372), (1.22, -2.349, -0.7777), (1.251, -2.365, -0.824), (1.124, -2.283, -0.6877), (1.131, -2.289, -0.6945), (1.262, -2.37, -0.8734), (1.053, -2.531, -0.6842), (0.6295, -2.302, -0.6132), (0.7284, -2.298, -0.6193), (0.8273, -2.294, -0.6324), (0.9262, -2.291, -0.6466), (1.007, -2.288, -0.6582), (0.4152, -2.536, -0.5995), (1.161, -2.804, -0.7598), (0.5131, -2.532, -0.6025), (0.612, -2.529, -0.6167), (0.7109, -2.525, -0.6309), (0.8099, -2.521, -0.6451), (0.9088, -2.518, -0.6593), (0.9996, -2.523, -0.6724), (1.203, -2.813, -0.7976), (1.23, -2.817, -0.8426), (1.116, -2.78, -0.6993), (1.127, -2.784, -0.723), (1.243, -2.814, -0.8896), (0.2788, -2.536, -0.5978), (0.1409, -2.536, -0.5897), (0.0, -2.536, -0.5816), (0.0, -3.788, -0.8585), (1.095, -3.592, -0.8764), (0.0, -3.663, -0.7864), (0.2055, -3.77, -0.8586), (0.3635, -3.751, -0.8596), (0.5156, -3.728, -0.8609), (0.6844, -3.7, -0.8618), (0.8442, -3.666, -0.8628), (1.003, -3.621, -0.8699), (1.025, -3.533, -0.8266), (0.8658, -3.57, -0.816), (0.7087, -3.596, -0.8085), (0.5516, -3.616, -0.8023), (0.3945, -3.639, -0.7946), (0.2374, -3.653, -0.7884), (1.104, -3.54, -0.8493), (1.108, -3.539, -0.8526), (1.1, -3.562, -0.8578), (1.104, -3.561, -0.8609), (1.097, -3.578, -0.867), (1.1, -3.577, -0.87), (0.9793, -3.534, -0.8222), (1.098, -3.591, -0.8789), (1.092, -3.622, -0.9125), (1.096, -3.621, -0.9142), (1.054, -2.286, -0.6708), (0.2676, -2.766, -0.6179), (1.047, -2.759, -0.6842), (0.3986, -2.766, -0.6195), (0.4867, -2.761, -0.6144), (0.5854, -2.757, -0.6149), (0.6943, -2.753, -0.6296), (0.798, -2.749, -0.6444), (0.9019, -2.746, -0.6593), (0.9927, -2.75, -0.6724), (0.1353, -2.766, -0.608), (0.0, -2.766, -0.6005), (0.9595, -3.632, -0.8629), (0.9791, -3.544, -0.8236), (1.042, -2.893, -0.7091), (0.9903, -2.889, -0.6988), (0.8956, -2.888, -0.6866), (0.7866, -2.896, -0.6736), (0.6776, -2.902, -0.6608), (0.5686, -2.909, -0.6477), (0.4596, -2.914, -0.6349), (1.118, -2.907, -0.7184), (1.158, -2.923, -0.7659), (0.9879, -3.022, -0.7242), (1.198, -2.929, -0.8038), (1.223, -2.93, -0.8496), (1.126, -2.91, -0.7327), (1.237, -2.925, -0.8948), (1.038, -3.022, -0.733), (0.8896, -3.025, -0.7129), (0.7709, -3.036, -0.701), (0.6522, -3.045, -0.6895), (0.5335, -3.055, -0.6775), (0.4148, -3.062, -0.666), (1.036, -3.099, -0.7473), (0.9865, -3.101, -0.7393), (0.886, -3.106, -0.7286), (0.7615, -3.12, -0.7173), (0.6371, -3.131, -0.7066), (0.5126, -3.143, -0.6953), (0.3906, -3.143, -0.6828), (1.119, -3.106, -0.7493), (1.186, -3.168, -0.8225), (1.189, -3.111, -0.8167), (1.211, -3.161, -0.866), (1.213, -3.106, -0.8616), (1.124, -3.168, -0.7642), (1.124, -3.107, -0.7541), (1.225, -3.148, -0.9067), (1.228, -3.096, -0.9036), (1.155, -3.11, -0.7817), (1.154, -3.169, -0.7903), (0.9852, -3.169, -0.7526), (1.119, -3.168, -0.7596), (0.8829, -3.178, -0.7423), (1.034, -3.166, -0.7598), (0.7533, -3.194, -0.7316), (0.6238, -3.206, -0.7216), (0.4942, -3.219, -0.7108), (0.3647, -3.228, -0.7009), (0.9841, -3.23, -0.7644), (1.032, -3.226, -0.771), (0.8801, -3.242, -0.7545), (0.746, -3.259, -0.7444), (0.612, -3.272, -0.735), (0.4779, -3.287, -0.7247), (0.3438, -3.297, -0.7153), (1.118, -3.226, -0.7692), (0.0, -3.291, -0.6631), (0.3045, -3.292, -0.6784), (0.1034, -3.291, -0.6686), (0.2045, -3.292, -0.6773), (1.154, -3.225, -0.7983), (0.983, -3.292, -0.7763), (1.183, -3.221, -0.828), (1.209, -3.212, -0.8701), (1.123, -3.226, -0.7736), (1.222, -3.197, -0.9096), (0.8775, -3.301, -0.7659), (1.03, -3.292, -0.7832), (0.7392, -3.32, -0.7562), (0.601, -3.334, -0.7474), (0.4627, -3.351, -0.7376), (0.3245, -3.361, -0.7288), (1.028, -3.375, -0.7987), (0.9814, -3.379, -0.7931), (0.8734, -3.393, -0.7836), (0.7286, -3.415, -0.7747), (0.5838, -3.431, -0.7668), (0.439, -3.45, -0.7577), (0.2943, -3.461, -0.7498), (0.9807, -3.459, -0.809), (0.8696, -3.48, -0.8003), (1.029, -3.451, -0.8133), (0.7187, -3.504, -0.792), (0.5677, -3.522, -0.785), (0.4168, -3.542, -0.7766), (0.2658, -3.555, -0.7695), (0.1399, -3.657, -0.7875), (0.09186, -3.659, -0.7871), (0.04292, -3.662, -0.7867), (0.03476, -3.784, -0.8585), (0.06932, -3.782, -0.8585), (0.1086, -3.778, -0.8586), (1.025, -3.523, -0.8254), (0.8662, -3.56, -0.8143), (0.7098, -3.586, -0.8067), (0.5534, -3.606, -0.8004), (0.397, -3.628, -0.7926), (0.2406, -3.642, -0.7863), (0.0, -3.704, -0.8064), (0.0, -3.738, -0.8225), (0.0, -3.763, -0.8415), (0.2134, -3.747, -0.8422), (0.2222, -3.724, -0.8236), (0.2307, -3.692, -0.8079), (0.3711, -3.729, -0.8442), (0.3795, -3.706, -0.8266), (0.388, -3.677, -0.8121), (0.5244, -3.706, -0.8471), (0.534, -3.683, -0.8309), (0.5439, -3.654, -0.8178), (0.6901, -3.679, -0.8489), (0.6966, -3.658, -0.8332), (0.7039, -3.632, -0.8206), (0.8492, -3.646, -0.8509), (0.8547, -3.627, -0.8365), (0.8612, -3.603, -0.8246), (1.008, -3.601, -0.8588), (1.013, -3.584, -0.8433), (1.02, -3.562, -0.8314), (0.964, -3.613, -0.8536), (0.9689, -3.596, -0.8392), (0.9747, -3.574, -0.8294), (0.03669, -3.76, -0.8416), (0.03961, -3.735, -0.8226), (0.04213, -3.702, -0.8067), (0.07485, -3.757, -0.8418), (0.08137, -3.733, -0.8229), (0.08748, -3.7, -0.807), (0.1163, -3.754, -0.8419), (0.125, -3.73, -0.8232), (0.1333, -3.697, -0.8073), (0.0, -3.814, -0.8932), (0.1973, -3.798, -0.8934), (0.363, -3.778, -0.8944), (0.515, -3.755, -0.8957), (0.6838, -3.727, -0.8965), (0.8436, -3.693, -0.8976), (1.002, -3.648, -0.9015), (0.959, -3.66, -0.8998), (0.03421, -3.811, -0.8932), (0.06877, -3.809, -0.8933), (0.1081, -3.805, -0.8933)], [], [(12, 37, 3, 2), (25, 1, 4, 38), (38, 4, 6, 51), (51, 6, 8, 64), (64, 8, 10, 77), (9, 76, 89, 11), (76, 75, 88, 89), (75, 74, 87, 88), (74, 73, 86, 87), (73, 72, 85, 86), (72, 71, 84, 85), (71, 70, 83, 84), (70, 69, 82, 83), (69, 68, 81, 82), (68, 67, 80, 81), (67, 66, 79, 80), (66, 65, 78, 79), (65, 64, 77, 78), (7, 63, 76, 9), (63, 62, 75, 76), (62, 61, 74, 75), (61, 60, 73, 74), (60, 59, 72, 73), (59, 58, 71, 72), (58, 57, 70, 71), (57, 56, 69, 70), (56, 55, 68, 69), (55, 54, 67, 68), (54, 53, 66, 67), (53, 52, 65, 66), (52, 51, 64, 65), (5, 50, 63, 7), (50, 49, 62, 63), (49, 48, 61, 62), (48, 47, 60, 61), (47, 46, 59, 60), (46, 45, 58, 59), (45, 44, 57, 58), (44, 43, 56, 57), (43, 42, 55, 56), (42, 41, 54, 55), (41, 40, 53, 54), (40, 39, 52, 53), (39, 38, 51, 52), (3, 37, 50, 5), (37, 36, 49, 50), (36, 35, 48, 49), (35, 34, 47, 48), (34, 33, 46, 47), (33, 32, 45, 46), (32, 31, 44, 45), (31, 30, 43, 44), (30, 29, 42, 43), (29, 28, 41, 42), (28, 27, 40, 41), (27, 26, 39, 40), (26, 25, 38, 39), (0, 1, 25, 24), (24, 25, 26, 23), (23, 26, 27, 22), (22, 27, 28, 21), (21, 28, 29, 20), (20, 29, 30, 19), (19, 30, 31, 18), (18, 31, 32, 17), (17, 32, 33, 16), (16, 33, 34, 15), (15, 34, 35, 14), (14, 35, 36, 13), (13, 36, 37, 12), (87, 86, 101, 102), (81, 80, 95, 96), (80, 79, 94, 95), (86, 85, 100, 101), (79, 78, 93, 94), (85, 84, 99, 100), (84, 83, 98, 99), (78, 77, 92, 93), (83, 82, 97, 98), (89, 88, 103, 104), (88, 87, 102, 103), (11, 89, 104, 91), (77, 10, 90, 92), (82, 81, 96, 97), (93, 92, 107, 108), (92, 90, 105, 107), (98, 97, 112, 113), (103, 102, 117, 118), (91, 104, 119, 106), (97, 96, 111, 112), (96, 95, 110, 111), (102, 101, 116, 117), (95, 94, 109, 110), (101, 100, 115, 116), (100, 99, 114, 115), (94, 93, 108, 109), (99, 98, 113, 114), (104, 103, 118, 119), (105, 90, 120, 121), (121, 120, 122, 123), (123, 122, 124, 125), (125, 124, 126, 127), (127, 126, 128, 129), (129, 128, 130, 131), (131, 130, 132, 507, 508, 509, 510, 511, 133), (507, 132, 134, 512), (106, 119, 137, 136), (136, 137, 139, 138), (138, 139, 141, 140), (186, 185, 143, 142), (186, 142, 145, 187), (187, 145, 147, 188), (188, 147, 149, 189), (189, 149, 151, 190), (190, 151, 153, 191), (191, 153, 155, 192), (192, 155, 157, 193), (193, 157, 159, 194), (115, 114, 160, 161), (116, 115, 161, 162), (117, 116, 162, 163), (118, 117, 163, 164), (163, 162, 167, 168), (164, 163, 168, 169), (161, 160, 165, 166), (162, 161, 166, 167), (118, 164, 137, 119), (168, 167, 172, 173), (169, 168, 173, 174), (166, 165, 170, 171), (167, 166, 171, 172), (137, 164, 169, 139), (171, 170, 175, 176), (172, 171, 176, 177), (173, 172, 177, 178), (174, 173, 178, 179), (139, 169, 174, 141), (179, 178, 183, 184), (176, 175, 180, 181), (177, 176, 181, 182), (178, 177, 182, 183), (156, 193, 194, 158), (154, 192, 193, 156), (152, 191, 192, 154), (150, 190, 191, 152), (148, 189, 190, 150), (146, 188, 189, 148), (144, 187, 188, 146), (140, 186, 187, 144), (140, 141, 185, 186), (179, 185, 141, 174), (185, 179, 184, 143), (155, 153, 200, 201), (147, 145, 196, 197), (153, 151, 199, 200), (145, 142, 195, 196), (159, 157, 202, 203), (151, 149, 198, 199), (157, 155, 201, 202), (149, 147, 197, 198), (203, 202, 211, 212), (199, 198, 207, 208), (200, 199, 208, 209), (196, 195, 204, 205), (201, 200, 209, 210), (197, 196, 205, 206), (202, 201, 210, 211), (198, 197, 206, 207), (211, 210, 219, 220), (207, 206, 215, 216), (212, 211, 220, 221), (208, 207, 216, 217), (209, 208, 217, 218), (205, 204, 213, 214), (210, 209, 218, 219), (206, 205, 214, 215), (219, 218, 227, 228), (215, 214, 223, 224), (220, 219, 228, 229), (216, 215, 224, 225), (221, 220, 229, 230), (217, 216, 225, 226), (218, 217, 226, 227), (214, 213, 222, 223), (227, 226, 235, 236), (223, 222, 231, 232), (228, 227, 236, 237), (224, 223, 232, 233), (229, 228, 237, 238), (225, 224, 233, 234), (230, 229, 238, 239), (226, 225, 234, 235), (237, 236, 245, 246), (233, 232, 241, 242), (238, 237, 246, 247), (234, 233, 242, 243), (239, 238, 247, 248), (235, 234, 243, 244), (236, 235, 244, 245), (232, 231, 240, 241), (240, 231, 254, 255), (253, 252, 258, 259), (213, 204, 251, 252), (231, 222, 253, 254), (204, 195, 250, 251), (222, 213, 252, 253), (195, 142, 143, 250), (254, 253, 259, 260), (250, 143, 249, 256), (255, 254, 260, 261), (251, 250, 256, 257), (252, 251, 257, 258), (249, 143, 184, 262), (262, 184, 183, 263), (263, 183, 182, 264), (264, 182, 181, 265), (265, 181, 180, 266), (266, 180, 267, 268), (268, 267, 269, 270), (270, 269, 271, 272), (272, 271, 273, 274), (274, 273, 275, 276), (276, 275, 277, 278), (348, 347, 293, 292), (354, 353, 295, 294), (360, 359, 286, 279), (366, 365, 289, 288), (372, 371, 280, 281), (378, 377, 291, 290), (384, 383, 282, 283), (359, 389, 287, 286), (353, 392, 296, 295), (377, 348, 292, 291), (347, 354, 294, 293), (383, 372, 281, 282), (371, 360, 279, 280), (396, 395, 284, 285), (389, 366, 288, 287), (365, 378, 290, 289), (395, 384, 283, 284), (390, 278, 298, 399), (278, 277, 297, 298), (304, 303, 300, 301), (405, 304, 301, 402), (444, 309, 304, 405), (309, 344, 303, 304), (301, 300, 306, 307), (402, 301, 307, 408), (298, 297, 333, 320), (320, 333, 334, 319), (319, 334, 335, 318), (318, 335, 336, 317), (317, 336, 337, 316), (316, 337, 338, 315), (315, 338, 339, 314), (314, 339, 340, 313), (313, 340, 341, 312), (312, 341, 342, 311), (311, 342, 343, 310), (310, 343, 344, 309), (399, 298, 320, 411), (411, 320, 319, 414), (414, 319, 318, 417), (417, 318, 317, 420), (420, 317, 316, 423), (423, 316, 315, 426), (426, 315, 314, 429), (429, 314, 313, 432), (432, 313, 312, 435), (435, 312, 311, 438), (438, 311, 310, 441), (441, 310, 309, 444), (322, 443, 446, 321), (443, 442, 445, 446), (442, 441, 444, 445), (323, 440, 443, 322), (440, 439, 442, 443), (439, 438, 441, 442), (324, 437, 440, 323), (437, 436, 439, 440), (436, 435, 438, 439), (325, 434, 437, 324), (434, 433, 436, 437), (433, 432, 435, 436), (326, 431, 434, 325), (431, 430, 433, 434), (430, 429, 432, 433), (327, 428, 431, 326), (428, 427, 430, 431), (427, 426, 429, 430), (328, 425, 428, 327), (425, 424, 427, 428), (424, 423, 426, 427), (329, 422, 425, 328), (422, 421, 424, 425), (421, 420, 423, 424), (330, 419, 422, 329), (419, 418, 421, 422), (418, 417, 420, 421), (331, 416, 419, 330), (416, 415, 418, 419), (415, 414, 417, 418), (332, 413, 416, 331), (413, 412, 415, 416), (412, 411, 414, 415), (299, 401, 413, 332), (401, 400, 412, 413), (400, 399, 411, 412), (302, 404, 410, 308), (404, 403, 409, 410), (403, 402, 408, 409), (321, 446, 407, 305), (446, 445, 406, 407), (445, 444, 405, 406), (305, 407, 404, 302), (407, 406, 403, 404), (406, 405, 402, 403), (296, 392, 401, 299), (392, 391, 400, 401), (391, 390, 399, 400), (260, 259, 386, 393), (393, 386, 385, 394), (394, 385, 384, 395), (265, 266, 380, 363), (363, 380, 379, 364), (364, 379, 378, 365), (263, 264, 368, 387), (387, 368, 367, 388), (388, 367, 366, 389), (261, 260, 393, 398), (398, 393, 394, 397), (397, 394, 395, 396), (256, 249, 362, 369), (369, 362, 361, 370), (370, 361, 360, 371), (258, 257, 374, 381), (381, 374, 373, 382), (382, 373, 372, 383), (272, 274, 356, 345), (345, 356, 355, 346), (346, 355, 354, 347), (268, 270, 350, 375), (375, 350, 349, 376), (376, 349, 348, 377), (276, 278, 390, 351), (351, 390, 391, 352), (352, 391, 392, 353), (262, 263, 387, 357), (357, 387, 388, 358), (358, 388, 389, 359), (259, 258, 381, 386), (386, 381, 382, 385), (385, 382, 383, 384), (266, 268, 375, 380), (380, 375, 376, 379), (379, 376, 377, 378), (257, 256, 369, 374), (374, 369, 370, 373), (373, 370, 371, 372), (264, 265, 363, 368), (368, 363, 364, 367), (367, 364, 365, 366), (249, 262, 357, 362), (362, 357, 358, 361), (361, 358, 359, 360), (274, 276, 351, 356), (356, 351, 352, 355), (355, 352, 353, 354), (270, 272, 345, 350), (350, 345, 346, 349), (349, 346, 347, 348), (307, 306, 447, 448), (408, 307, 448, 450), (409, 408, 450, 451), (308, 410, 452, 449), (410, 409, 451, 452), (450, 448, 454, 456), (451, 450, 456, 457), (452, 451, 457, 458), (448, 447, 453, 454), (449, 452, 458, 455), (939, 937, 462, 463), (940, 939, 463, 464), (941, 938, 459, 460), (942, 940, 464, 461), (937, 941, 460, 462), (972, 976, 479, 465), (1015, 1019, 478, 466), (1090, 1094, 477, 467), (977, 975, 473, 482), (1020, 1017, 472, 481), (1095, 1093, 471, 480), (976, 973, 474, 479), (1019, 1018, 475, 478), (1106, 1099, 1100, 1107), (975, 974, 470, 473), (1017, 1016, 469, 472), (1093, 1092, 468, 471), (974, 972, 465, 470), (1016, 1015, 466, 469), (1092, 1090, 467, 468), (1140, 1144, 487, 483), (1145, 1143, 486, 488), (1156, 1149, 1150, 1157), (1143, 1142, 485, 486), (1142, 1140, 483, 485), (483, 487, 498, 489), (489, 498, 497, 490), (488, 486, 496, 500), (500, 496, 495, 499), (487, 484, 491, 498), (498, 491, 492, 497), (486, 485, 494, 496), (496, 494, 493, 495), (485, 483, 489, 494), (494, 489, 490, 493), (457, 456, 505, 501), (458, 457, 501, 502), (454, 453, 506, 503), (455, 458, 502, 504), (456, 454, 503, 505), (135, 516, 515, 514, 513, 512, 134, 506, 453, 447, 306, 300), (133, 511, 516, 135), (511, 510, 515, 516), (510, 509, 514, 515), (509, 508, 513, 514), (508, 507, 512, 513), (527, 526, 517, 518), (521, 524, 519, 520), (529, 530, 523, 522), (522, 523, 524, 521), (520, 519, 525, 528), (528, 525, 526, 527), (506, 134, 530, 529), (542, 541, 531, 532), (540, 539, 533, 534), (537, 538, 536, 535), (518, 517, 538, 537), (535, 536, 539, 540), (534, 533, 541, 542), (548, 547, 543, 544), (532, 531, 545, 550), (550, 545, 546, 549), (549, 546, 547, 548), (550, 549, 553, 554), (549, 548, 552, 553), (548, 544, 551, 552), (555, 532, 550, 554), (587, 584, 562, 563), (1069, 1078, 557, 558), (1078, 1079, 556, 557), (584, 585, 561, 562), (585, 586, 560, 561), (579, 576, 566, 567), (576, 577, 565, 566), (577, 578, 564, 565), (582, 583, 571, 570), (581, 582, 570, 568), (580, 581, 568, 569), (557, 556, 575, 574), (558, 557, 574, 572), (559, 558, 572, 573), (570, 571, 578, 577), (568, 570, 577, 576), (569, 568, 576, 579), (563, 562, 1139, 1137), (562, 561, 1138, 1139), (561, 560, 1136, 1138), (574, 575, 586, 585), (572, 574, 585, 584), (573, 572, 584, 587), (619, 618, 606, 607), (633, 632, 600, 601), (647, 646, 590, 589), (618, 660, 605, 606), (661, 647, 589, 588), (632, 674, 599, 600), (674, 681, 597, 599), (660, 688, 604, 605), (696, 695, 594, 593), (710, 709, 609, 610), (695, 723, 595, 594), (724, 696, 593, 592), (723, 710, 610, 595), (688, 737, 603, 604), (737, 744, 602, 603), (709, 751, 608, 609), (759, 758, 598, 596), (766, 724, 592, 591), (744, 633, 601, 602), (681, 759, 596, 597), (758, 779, 611, 598), (751, 619, 607, 608), (646, 766, 591, 590), (292, 293, 772, 640), (640, 772, 771, 641), (641, 771, 770, 642), (642, 770, 769, 643), (643, 769, 768, 644), (644, 768, 767, 645), (645, 767, 766, 646), (330, 329, 625, 745), (745, 625, 624, 746), (746, 624, 623, 747), (747, 623, 622, 748), (748, 622, 621, 749), (749, 621, 620, 750), (750, 620, 619, 751), (308, 449, 773, 752), (752, 773, 774, 753), (753, 774, 775, 754), (754, 775, 776, 755), (755, 776, 777, 756), (756, 777, 778, 757), (757, 778, 779, 758), (305, 302, 765, 675), (675, 765, 764, 676), (676, 764, 763, 677), (677, 763, 762, 678), (678, 762, 761, 679), (679, 761, 760, 680), (680, 760, 759, 681), (324, 323, 639, 738), (738, 639, 638, 739), (739, 638, 637, 740), (740, 637, 636, 741), (741, 636, 635, 742), (742, 635, 634, 743), (743, 634, 633, 744), (293, 294, 730, 772), (772, 730, 729, 771), (771, 729, 728, 770), (770, 728, 727, 769), (769, 727, 726, 768), (768, 726, 725, 767), (767, 725, 724, 766), (302, 308, 752, 765), (765, 752, 753, 764), (764, 753, 754, 763), (763, 754, 755, 762), (762, 755, 756, 761), (761, 756, 757, 760), (760, 757, 758, 759), (331, 330, 745, 703), (703, 745, 746, 704), (704, 746, 747, 705), (705, 747, 748, 706), (706, 748, 749, 707), (707, 749, 750, 708), (708, 750, 751, 709), (325, 324, 738, 731), (731, 738, 739, 732), (732, 739, 740, 733), (733, 740, 741, 734), (734, 741, 742, 735), (735, 742, 743, 736), (736, 743, 744, 737), (326, 325, 731, 682), (682, 731, 732, 683), (683, 732, 733, 684), (684, 733, 734, 685), (685, 734, 735, 686), (686, 735, 736, 687), (687, 736, 737, 688), (299, 332, 716, 717), (717, 716, 715, 718), (718, 715, 714, 719), (719, 714, 713, 720), (720, 713, 712, 721), (721, 712, 711, 722), (722, 711, 710, 723), (294, 295, 702, 730), (730, 702, 701, 729), (729, 701, 700, 728), (728, 700, 699, 727), (727, 699, 698, 726), (726, 698, 697, 725), (725, 697, 696, 724), (296, 299, 717, 689), (689, 717, 718, 690), (690, 718, 719, 691), (691, 719, 720, 692), (692, 720, 721, 693), (693, 721, 722, 694), (694, 722, 723, 695), (332, 331, 703, 716), (716, 703, 704, 715), (715, 704, 705, 714), (714, 705, 706, 713), (713, 706, 707, 712), (712, 707, 708, 711), (711, 708, 709, 710), (295, 296, 689, 702), (702, 689, 690, 701), (701, 690, 691, 700), (700, 691, 692, 699), (699, 692, 693, 698), (698, 693, 694, 697), (697, 694, 695, 696), (327, 326, 682, 654), (654, 682, 683, 655), (655, 683, 684, 656), (656, 684, 685, 657), (657, 685, 686, 658), (658, 686, 687, 659), (659, 687, 688, 660), (321, 305, 675, 668), (668, 675, 676, 669), (669, 676, 677, 670), (670, 677, 678, 671), (671, 678, 679, 672), (672, 679, 680, 673), (673, 680, 681, 674), (322, 321, 668, 626), (626, 668, 669, 627), (627, 669, 670, 628), (628, 670, 671, 629), (629, 671, 672, 630), (630, 672, 673, 631), (631, 673, 674, 632), (290, 291, 653, 667), (667, 653, 652, 666), (666, 652, 651, 665), (665, 651, 650, 664), (664, 650, 649, 663), (663, 649, 648, 662), (662, 648, 647, 661), (328, 327, 654, 612), (612, 654, 655, 613), (613, 655, 656, 614), (614, 656, 657, 615), (615, 657, 658, 616), (616, 658, 659, 617), (617, 659, 660, 618), (291, 292, 640, 653), (653, 640, 641, 652), (652, 641, 642, 651), (651, 642, 643, 650), (650, 643, 644, 649), (649, 644, 645, 648), (648, 645, 646, 647), (323, 322, 626, 639), (639, 626, 627, 638), (638, 627, 628, 637), (637, 628, 629, 636), (636, 629, 630, 635), (635, 630, 631, 634), (634, 631, 632, 633), (329, 328, 612, 625), (625, 612, 613, 624), (624, 613, 614, 623), (623, 614, 615, 622), (622, 615, 616, 621), (621, 616, 617, 620), (620, 617, 618, 619), (789, 788, 780, 781), (795, 794, 782, 783), (798, 795, 783, 784), (801, 798, 784, 785), (794, 789, 781, 782), (282, 281, 791, 792), (792, 791, 790, 793), (793, 790, 789, 794), (285, 284, 800, 803), (803, 800, 799, 802), (802, 799, 798, 801), (284, 283, 797, 800), (800, 797, 796, 799), (799, 796, 795, 798), (283, 282, 792, 797), (797, 792, 793, 796), (796, 793, 794, 795), (281, 280, 786, 791), (791, 786, 787, 790), (790, 787, 788, 789), (288, 289, 808, 807), (289, 290, 667, 808), (286, 287, 806, 805), (279, 286, 805, 804), (287, 288, 807, 806), (280, 279, 804, 786), (846, 811, 812, 845), (662, 661, 809, 844), (844, 809, 811, 846), (845, 812, 814, 847), (847, 814, 816, 848), (848, 816, 818, 849), (849, 818, 820, 850), (850, 820, 822, 851), (851, 822, 824, 852), (852, 824, 826, 853), (853, 826, 828, 854), (854, 828, 830, 855), (855, 830, 832, 856), (856, 832, 834, 857), (857, 834, 836, 858), (860, 839, 838, 859), (858, 836, 839, 860), (859, 838, 842, 861), (667, 666, 819, 808), (861, 842, 843, 862), (808, 819, 821, 807), (788, 837, 841, 780), (787, 840, 837, 788), (786, 835, 840, 787), (804, 833, 835, 786), (805, 829, 831, 833, 804), (807, 821, 823, 825, 806), (806, 825, 827, 829, 805), (665, 815, 817, 819, 666), (664, 813, 815, 665), (663, 810, 813, 664), (841, 861, 862, 780), (837, 859, 861, 841), (835, 858, 860, 840), (840, 860, 859, 837), (833, 857, 858, 835), (831, 856, 857, 833), (829, 855, 856, 831), (827, 854, 855, 829), (825, 853, 854, 827), (823, 852, 853, 825), (821, 851, 852, 823), (819, 850, 851, 821), (817, 849, 850, 819), (815, 848, 849, 817), (813, 847, 848, 815), (810, 845, 847, 813), (662, 844, 846, 663), (663, 846, 845, 810), (943, 863, 865, 944), (955, 885, 867, 945), (951, 877, 869, 946), (948, 873, 871, 947), (952, 882, 873, 948), (945, 867, 875, 949), (949, 875, 876, 950), (950, 876, 877, 951), (946, 869, 882, 952), (944, 865, 883, 953), (953, 883, 884, 954), (954, 884, 885, 955), (959, 895, 889, 956), (958, 894, 891, 957), (947, 871, 894, 958), (957, 891, 895, 959), (965, 906, 897, 960), (968, 911, 899, 961), (969, 915, 901, 962), (971, 919, 903, 963), (956, 889, 905, 964), (964, 905, 906, 965), (960, 897, 909, 966), (966, 909, 910, 967), (967, 910, 911, 968), (961, 899, 915, 969), (962, 901, 917, 970), (970, 917, 919, 971), (778, 777, 926, 927), (774, 773, 922, 923), (779, 778, 927, 928), (775, 774, 923, 924), (611, 779, 928, 921), (776, 775, 924, 925), (777, 776, 925, 926), (925, 924, 932, 933), (773, 449, 455, 922), (921, 928, 936, 929), (926, 925, 933, 934), (927, 926, 934, 935), (923, 922, 930, 931), (928, 927, 935, 936), (924, 923, 931, 932), (922, 455, 504, 930), (863, 982, 979, 883, 865), (883, 979, 984, 885, 884), (885, 984, 980, 867), (867, 980, 985, 875), (875, 985, 981, 877, 876), (877, 981, 978, 869), (978, 983, 987), (977, 482, 986, 987, 983), (482, 1020, 481, 986), (480, 911, 910, 909, 897, 906, 905, 889, 481, 1039, 1095), (488, 994, 480, 1117, 1116, 1145), (500, 993, 994, 488), (499, 997, 993, 500), (490, 497, 941, 937), (499, 495, 940, 942), (497, 492, 938, 941), (495, 493, 939, 940), (493, 490, 937, 939), (996, 942, 461, 995), (942, 996, 997, 499), (918, 970, 971, 920), (902, 962, 970, 918), (900, 961, 969, 916), (913, 967, 968, 912), (914, 966, 967, 913), (898, 960, 966, 914), (908, 964, 965, 907), (890, 956, 964, 908), (920, 971, 963, 904), (916, 969, 962, 902), (912, 968, 961, 900), (907, 965, 960, 898), (892, 957, 959, 896), (872, 947, 958, 893), (893, 958, 957, 892), (896, 959, 956, 890), (887, 954, 955, 886), (888, 953, 954, 887), (866, 944, 953, 888), (870, 946, 952, 881), (879, 950, 951, 878), (880, 949, 950, 879), (868, 945, 949, 880), (881, 952, 948, 874), (874, 948, 947, 872), (878, 951, 946, 870), (886, 955, 945, 868), (864, 943, 944, 866), (501, 505, 972, 974), (502, 501, 974, 975), (503, 506, 973, 976), (504, 502, 975, 977), (505, 503, 976, 972), (979, 936, 935, 984), (985, 933, 932, 981), (504, 977, 983, 930), (984, 935, 934, 980), (981, 932, 931, 978), (982, 929, 936, 979), (980, 934, 933, 985), (978, 931, 930, 983), (987, 986, 873, 882), (869, 978, 987, 882), (481, 889, 895, 891, 894, 871, 873, 986), (988, 915, 899, 911, 480), (990, 919, 917, 989), (991, 901, 915, 988), (989, 917, 901, 991), (919, 990, 992, 903), (996, 990, 989, 997), (993, 991, 988, 994), (997, 989, 991, 993), (990, 996, 995, 992), (994, 988, 480), (397, 396, 1006, 1005), (398, 397, 1005, 1004), (783, 782, 1001, 1000), (784, 783, 1000, 999), (801, 785, 998, 1009), (261, 398, 1004, 1008), (285, 803, 1011, 1007), (784, 999, 1014), (802, 801, 1009, 1010), (396, 285, 1007, 1006), (781, 780, 1003, 1002), (782, 781, 1002, 1001), (803, 802, 1010, 1011), (998, 785, 1012), (785, 784, 1013, 1012), (1013, 784, 1014), (529, 522, 521, 520, 528, 973, 506), (1018, 474, 518, 1068), (470, 465, 1015, 1016), (473, 470, 1016, 1017), (479, 474, 1018, 1019), (482, 473, 1017, 1020), (465, 479, 1019, 1015), (540, 534, 1023, 1024), (973, 528, 527, 518, 474), (534, 542, 1022, 1023), (1033, 1032, 1075, 1076), (1024, 1023, 1031, 1032), (469, 466, 1028, 1035), (1025, 1024, 1032, 1033), (1021, 1034, 1077, 1070), (1026, 1025, 1033, 1034), (475, 1018, 1068, 1021), (1023, 1022, 1030, 1031), (1021, 1068, 1026, 1034), (472, 469, 1035, 1036), (478, 475, 1037, 1038), (481, 472, 1036, 1039), (466, 478, 1038, 1028), (552, 551, 1042, 1041), (553, 552, 1041, 1040), (1177, 1057, 1056, 1176), (554, 553, 1040, 1027), (1210, 1183, 1057, 1166), (1183, 1186, 1056, 1057), (1186, 1189, 1055, 1056), (1189, 1192, 1054, 1055), (1192, 1195, 1053, 1054), (1201, 1198, 1052, 1081), (1197, 1060, 1058, 1198), (460, 459, 1058, 1059), (1059, 1058, 1060, 1061), (1061, 1060, 1062, 1063), (1052, 1172, 1064, 1081), (1205, 1208, 1209, 1206), (535, 540, 1024, 1025), (537, 535, 1025, 1026), (518, 537, 1026, 1068), (542, 532, 555, 1022), (555, 554, 1027, 1029), (1022, 555, 1029, 1030), (1029, 1027, 1071, 1072), (1034, 1033, 1076, 1077), (1030, 1029, 1072, 1073), (1195, 1201, 1081, 1053), (1031, 1030, 1073, 1074), (1032, 1031, 1074, 1075), (475, 1021, 1070, 1037), (1041, 1042, 1079, 1078), (1040, 1041, 1078, 1069), (1071, 1069, 558, 559), (1027, 1040, 1069, 1071), (1086, 1074, 1073, 1087), (1085, 1075, 1074, 1086), (1084, 1076, 1075, 1085), (1083, 1077, 1076, 1084), (1082, 1070, 1077, 1083), (1089, 1037, 1070, 1082), (1123, 1102, 1103, 1120), (1096, 1082, 1083, 1091), (1091, 1083, 1084, 1097), (1097, 1084, 1085, 1098), (1098, 1085, 1086, 1099), (1099, 1086, 1087, 1100), (1072, 1088, 1087, 1073), (1035, 1028, 1090, 1092), (1036, 1035, 1092, 1093), (1072, 1071, 559, 1088), (1039, 1036, 1093, 1095), (1028, 1038, 1094, 1090), (1094, 1089, 476, 477), (1038, 1037, 1089, 1094), (1105, 1098, 1099, 1106), (1104, 1097, 1098, 1105), (1103, 1091, 1097, 1104), (1102, 1096, 1091, 1103), (1147, 1129, 1128, 1141), (1088, 1101, 1100, 1087), (559, 573, 1101, 1088), (476, 1089, 1082, 1096), (1109, 476, 1096, 1102), (1120, 1103, 1104, 1122), (1122, 1104, 1105, 1124), (1124, 1105, 1106, 1125), (1101, 1108, 1107, 1100), (1125, 1106, 1107, 1126), (468, 467, 1118, 1111), (1111, 1118, 1119, 1110), (471, 468, 1111, 1113), (1113, 1111, 1110, 1112), (1131, 1124, 1125, 1132), (1132, 1125, 1126, 1133), (480, 471, 1113, 1117), (1117, 1113, 1112, 1116), (467, 477, 1115, 1118), (1118, 1115, 1114, 1119), (573, 587, 1108, 1101), (477, 476, 1109, 1115), (1115, 1109, 1121, 1114), (1130, 1122, 1124, 1131), (1128, 1120, 1122, 1130), (1161, 1152, 1153, 1159), (1129, 1123, 1120, 1128), (1108, 1127, 1126, 1107), (587, 563, 1127, 1108), (1121, 1109, 1102, 1123), (1135, 1121, 1123, 1129), (1141, 1128, 1130, 1146), (1146, 1130, 1131, 1148), (1149, 1132, 1133, 1150), (1148, 1131, 1132, 1149), (1127, 1134, 1133, 1126), (1139, 1138, 582, 581), (1138, 1136, 583, 582), (1137, 1139, 581, 580), (563, 1137, 1134, 1127), (1110, 1119, 1140, 1142), (1112, 1110, 1142, 1143), (1155, 1148, 1149, 1156), (1116, 1112, 1143, 1145), (1119, 1114, 1144, 1140), (1144, 1135, 484, 487), (1114, 1121, 1135, 1144), (1154, 1146, 1148, 1155), (1153, 1141, 1146, 1154), (1175, 1163, 1164, 1176), (1152, 1147, 1141, 1153), (1134, 1151, 1150, 1133), (1134, 1137, 580, 1151), (484, 1135, 1129, 1147), (1204, 1207, 1167, 1168), (1159, 1153, 1154, 1160), (1160, 1154, 1155, 1162), (1162, 1155, 1156, 1163), (1151, 1158, 1157, 1150), (1163, 1156, 1157, 1164), (580, 569, 1158, 1151), (1178, 1204, 1168, 1045), (491, 484, 1147, 1152), (1174, 1162, 1163, 1175), (1173, 1160, 1162, 1174), (1064, 1159, 1160, 1173), (1172, 1161, 1159, 1064), (1158, 1165, 1164, 1157), (569, 579, 1165, 1158), (1170, 1171, 1208, 1205), (492, 491, 1152, 1161), (1207, 1210, 1166, 1167), (579, 567, 1177, 1165), (566, 1167, 1166, 567), (565, 1168, 1167, 566), (564, 1045, 1168, 565), (1063, 1062, 1044, 1065), (1065, 1044, 1066, 1067), (1081, 1064, 1173, 1053), (1053, 1173, 1174, 1054), (1054, 1174, 1175, 1055), (1055, 1175, 1176, 1056), (1165, 1177, 1176, 1164), (459, 938, 1172, 1052), (938, 492, 1161, 1172), (1206, 1209, 1210, 1207), (1043, 1169, 1202, 1180), (1180, 1202, 1203, 1179), (1179, 1203, 1204, 1178), (1169, 1170, 1205, 1202), (1202, 1205, 1206, 1203), (1203, 1206, 1207, 1204), (1050, 1080, 1199, 1193), (1193, 1199, 1200, 1194), (1194, 1200, 1201, 1195), (1196, 1062, 1060, 1197), (1080, 1051, 1196, 1199), (1199, 1196, 1197, 1200), (1200, 1197, 1198, 1201), (1049, 1050, 1193, 1190), (1190, 1193, 1194, 1191), (1191, 1194, 1195, 1192), (1048, 1049, 1190, 1187), (1187, 1190, 1191, 1188), (1188, 1191, 1192, 1189), (1047, 1048, 1187, 1184), (1184, 1187, 1188, 1185), (1185, 1188, 1189, 1186), (1046, 1047, 1184, 1181), (1181, 1184, 1185, 1182), (1182, 1185, 1186, 1183), (1171, 1046, 1181, 1208), (1208, 1181, 1182, 1209), (1209, 1182, 1183, 1210), (1198, 1058, 459, 1052), (1051, 1044, 1062, 1196), (1047, 1046, 1212, 1213), (1170, 1169, 1219, 1220), (1050, 1049, 1215, 1216), (1080, 1050, 1216, 1218), (1048, 1047, 1213, 1214), (1171, 1170, 1220, 1221), (1046, 1171, 1221, 1212), (1051, 1080, 1218, 1217), (1169, 1043, 1211, 1219), (567, 1166, 1057, 1177), (1049, 1048, 1214, 1215), (1044, 1051, 1217, 1066)])
me_plane.polygons.foreach_set('use_smooth', [True] * 1072)
me_plane.use_remesh_preserve_volume = False
me_plane.use_remesh_preserve_attributes = False
me_plane.use_mirror_vertex_groups = False
me_plane.update()
me_cylinder = bpy.data.meshes.new('Cylinder')
me_cylinder.from_pydata([(0.0, 1.0, 1.0), (0.1951, 0.9808, 1.0), (0.3827, 0.9239, 1.0), (0.5556, 0.8315, 1.0), (0.7071, 0.7071, 1.0), (0.8315, 0.5556, 1.0), (0.9239, 0.3827, 1.0), (0.9808, 0.1951, 1.0), (1.0, 7.55e-08, 1.0), (0.9808, -0.1951, 1.0), (0.9239, -0.3827, 1.0), (0.8315, -0.5556, 1.0), (0.7071, -0.7071, 1.0), (0.5556, -0.8315, 1.0), (0.3827, -0.9239, 1.0), (0.1951, -0.9808, 1.0), (-3.258e-07, -1.0, 1.0), (-0.1951, -0.9808, 1.0), (-0.3827, -0.9239, 1.0), (-0.5556, -0.8315, 1.0), (-0.7071, -0.7071, 1.0), (-0.8315, -0.5556, 1.0), (-0.9239, -0.3827, 1.0), (-0.9808, -0.1951, 1.0), (-1.0, 9.656e-07, 1.0), (-0.9808, 0.1951, 1.0), (-0.9239, 0.3827, 1.0), (-0.8315, 0.5556, 1.0), (-0.7071, 0.7071, 1.0), (-0.5556, 0.8315, 1.0), (-0.3827, 0.9239, 1.0), (-0.1951, 0.9808, 1.0), (0.1405, 0.7064, 1.358), (-6.016e-08, 0.7203, 1.358), (0.2756, 0.6655, 1.358), (0.4002, 0.5989, 1.358), (0.5093, 0.5093, 1.358), (0.5989, 0.4002, 1.358), (0.6655, 0.2756, 1.358), (0.7064, 0.1405, 1.358), (0.7203, 7.06e-08, 1.358), (0.7064, -0.1405, 1.358), (0.6655, -0.2756, 1.358), (0.5989, -0.4002, 1.358), (0.5093, -0.5093, 1.358), (0.4002, -0.5989, 1.358), (0.2756, -0.6655, 1.358), (0.1405, -0.7064, 1.358), (-2.127e-07, -0.7203, 1.358), (-0.1405, -0.7064, 1.358), (-0.2756, -0.6655, 1.358), (-0.4002, -0.5989, 1.358), (-0.5093, -0.5093, 1.358), (-0.5989, -0.4002, 1.358), (-0.6655, -0.2756, 1.358), (-0.7064, -0.1405, 1.358), (-0.7203, 7.475e-07, 1.358), (-0.7064, 0.1405, 1.358), (-0.6655, 0.2756, 1.358), (-0.5989, 0.4002, 1.358), (-0.5093, 0.5093, 1.358), (-0.4002, 0.5989, 1.358), (-0.2756, 0.6655, 1.358), (-0.1405, 0.7064, 1.358), (5.742e-09, 0.9863, 1.119), (1.283e-08, 0.9576, 1.239), (0.1868, 0.9392, 1.239), (0.1924, 0.9673, 1.119), (-0.3774, 0.9112, 1.119), (-0.3664, 0.8847, 1.239), (-0.1868, 0.9392, 1.239), (-0.1924, 0.9673, 1.119), (-0.8201, 0.548, 1.119), (-0.7962, 0.532, 1.239), (-0.6771, 0.6771, 1.239), (-0.6974, 0.6974, 1.119), (-0.532, 0.7962, 1.239), (-0.5479, 0.8201, 1.119), (-0.9112, -0.3774, 1.119), (-0.8847, -0.3664, 1.239), (-0.9392, -0.1868, 1.239), (-0.9673, -0.1924, 1.119), (-0.548, -0.8201, 1.119), (-0.532, -0.7962, 1.239), (-0.6771, -0.6771, 1.239), (-0.6974, -0.6974, 1.119), (-0.9673, 0.1924, 1.119), (-0.9392, 0.1868, 1.239), (-0.8847, 0.3664, 1.239), (-0.9112, 0.3774, 1.119), (-0.7962, -0.532, 1.239), (-0.8201, -0.548, 1.119), (0.8201, -0.548, 1.119), (0.7962, -0.532, 1.239), (0.6771, -0.6771, 1.239), (0.6974, -0.6974, 1.119), (-0.1924, -0.9673, 1.119), (-0.1868, -0.9392, 1.239), (-0.3664, -0.8847, 1.239), (-0.3774, -0.9112, 1.119), (0.3774, -0.9112, 1.119), (0.3664, -0.8847, 1.239), (0.1868, -0.9392, 1.239), (0.1924, -0.9673, 1.119), (0.548, 0.8201, 1.119), (0.532, 0.7962, 1.239), (0.6771, 0.6771, 1.239), (0.6974, 0.6974, 1.119), (0.9673, -0.1924, 1.119), (0.9392, -0.1868, 1.239), (0.8847, -0.3664, 1.239), (0.9112, -0.3774, 1.119), (0.9112, 0.3774, 1.119), (0.8847, 0.3664, 1.239), (0.9392, 0.1868, 1.239), (0.9673, 0.1924, 1.119), (0.532, -0.7962, 1.239), (0.548, -0.8201, 1.119), (0.3664, 0.8847, 1.239), (0.3774, 0.9112, 1.119), (0.7962, 0.532, 1.239), (0.8201, 0.548, 1.119), (-0.9576, 9.37e-07, 1.239), (-0.9863, 9.567e-07, 1.119), (-2.992e-07, -0.9576, 1.239), (-3.156e-07, -0.9863, 1.119), (0.9576, 8.47e-08, 1.239), (0.9863, 7.877e-08, 1.119), (1.601e-08, 0.9398, 1.298), (-0.3596, 0.8683, 1.298), (-0.7814, 0.5221, 1.298), (-0.8683, -0.3596, 1.298), (-0.5221, -0.7814, 1.298), (-0.9217, 0.1833, 1.298), (0.7814, -0.5221, 1.298), (-0.1833, -0.9217, 1.298), (0.3596, -0.8683, 1.298), (0.5221, 0.7814, 1.298), (0.9217, -0.1833, 1.298), (0.8683, 0.3596, 1.298), (0.1833, 0.9217, 1.298), (-0.1833, 0.9217, 1.298), (-0.6645, 0.6645, 1.298), (-0.5221, 0.7814, 1.298), (-0.9217, -0.1833, 1.298), (-0.6645, -0.6645, 1.298), (-0.8683, 0.3596, 1.298), (-0.7814, -0.5221, 1.298), (0.6645, -0.6645, 1.298), (-0.3596, -0.8683, 1.298), (0.1833, -0.9217, 1.298), (0.6645, 0.6645, 1.298), (0.8683, -0.3596, 1.298), (0.9217, 0.1833, 1.298), (0.5221, -0.7814, 1.298), (0.3596, 0.8683, 1.298), (0.7814, 0.5221, 1.298), (-0.9398, 9.26e-07, 1.298), (-2.902e-07, -0.9398, 1.298), (0.9398, 8.95e-08, 1.298), (0.0, 1.0, 0.0), (0.1951, 0.9808, 0.0), (0.3827, 0.9239, 0.0), (0.5556, 0.8315, 0.0), (0.7071, 0.7071, 0.0), (0.8315, 0.5556, 0.0), (0.9239, 0.3827, 0.0), (0.9808, 0.1951, 0.0), (1.0, 7.55e-08, 0.0), (0.9808, -0.1951, 0.0), (0.9239, -0.3827, 0.0), (0.8315, -0.5556, 0.0), (0.7071, -0.7071, 0.0), (0.5556, -0.8315, 0.0), (0.3827, -0.9239, 0.0), (0.1951, -0.9808, 0.0), (0.0, -1.0, 0.0), (-0.1951, -0.9808, 0.0), (-0.3827, -0.9239, 0.0), (-0.5556, -0.8315, 0.0), (-0.7071, -0.7071, 0.0), (-0.8315, -0.5556, 0.0), (-0.9239, -0.3827, 0.0), (-0.9808, -0.1951, 0.0), (-1.0, 9.656e-07, 0.0), (-0.9808, 0.1951, 0.0), (-0.9239, 0.3827, 0.0), (-0.8315, 0.5556, 0.0), (-0.7071, 0.7071, 0.0), (-0.5556, 0.8315, 0.0), (-0.3827, 0.9239, 0.0), (-0.1951, 0.9808, 0.0), (0.1727, 0.8682, 1.358), (2.264e-08, 0.8852, 1.358), (0.3387, 0.8178, 1.358), (0.4918, 0.736, 1.358), (0.6259, 0.6259, 1.358), (0.736, 0.4918, 1.358), (0.8178, 0.3387, 1.358), (0.8682, 0.1727, 1.358), (0.8852, 1.008e-07, 1.358), (0.8682, -0.1727, 1.358), (0.8178, -0.3387, 1.358), (0.736, -0.4918, 1.358), (0.6259, -0.6259, 1.358), (0.4918, -0.736, 1.358), (0.3387, -0.8178, 1.358), (0.1727, -0.8682, 1.358), (-2.658e-07, -0.8852, 1.358), (-0.1727, -0.8682, 1.358), (-0.3387, -0.8178, 1.358), (-0.4918, -0.736, 1.358), (-0.6259, -0.6259, 1.358), (-0.736, -0.4918, 1.358), (-0.8178, -0.3387, 1.358), (-0.8682, -0.1727, 1.358), (-0.8852, 8.887e-07, 1.358), (-0.8681, 0.1727, 1.358), (-0.8178, 0.3387, 1.358), (-0.736, 0.4918, 1.358), (-0.6259, 0.6259, 1.358), (-0.4918, 0.736, 1.358), (-0.3387, 0.8178, 1.358), (-0.1727, 0.8682, 1.358), (0.1469, 0.7385, 1.358), (-4.167e-08, 0.753, 1.358), (0.2882, 0.6957, 1.358), (0.4183, 0.6261, 1.358), (0.5325, 0.5325, 1.358), (0.6261, 0.4183, 1.358), (0.6957, 0.2882, 1.358), (0.7385, 0.1469, 1.358), (0.753, 7.709e-08, 1.358), (0.7385, -0.1469, 1.358), (0.6957, -0.2882, 1.358), (0.6261, -0.4183, 1.358), (0.5325, -0.5325, 1.358), (0.4183, -0.6261, 1.358), (0.2882, -0.6957, 1.358), (0.1469, -0.7385, 1.358), (-2.198e-07, -0.753, 1.358), (-0.1469, -0.7385, 1.358), (-0.2882, -0.6957, 1.358), (-0.4183, -0.6261, 1.358), (-0.5325, -0.5325, 1.358), (-0.6261, -0.4183, 1.358), (-0.6957, -0.2882, 1.358), (-0.7385, -0.1469, 1.358), (-0.753, 7.744e-07, 1.358), (-0.7385, 0.1469, 1.358), (-0.6957, 0.2882, 1.358), (-0.6261, 0.4183, 1.358), (-0.5325, 0.5325, 1.358), (-0.4183, 0.6261, 1.358), (-0.2882, 0.6957, 1.358), (-0.1469, 0.7385, 1.358), (0.1405, 0.7064, 0.0), (-1.28e-07, 0.7203, 0.0), (0.2756, 0.6655, 0.0), (0.4002, 0.5989, 0.0), (0.5093, 0.5093, 0.0), (0.5989, 0.4002, 0.0), (0.6655, 0.2756, 0.0), (0.7064, 0.1405, 0.0), (0.7203, 7.06e-08, 0.0), (0.7064, -0.1405, 0.0), (0.6655, -0.2756, 0.0), (0.5989, -0.4002, 0.0), (0.5093, -0.5093, 0.0), (0.4002, -0.5989, 0.0), (0.2756, -0.6655, 0.0), (0.1405, -0.7064, 0.0), (-2.805e-07, -0.7203, 0.0), (-0.1405, -0.7064, 0.0), (-0.2756, -0.6655, 0.0), (-0.4002, -0.5989, 0.0), (-0.5093, -0.5093, 0.0), (-0.5989, -0.4002, 0.0), (-0.6655, -0.2756, 0.0), (-0.7064, -0.1405, 0.0), (-0.7203, 7.475e-07, 0.0), (-0.7064, 0.1405, 0.0), (-0.6655, 0.2756, 0.0), (-0.5989, 0.4002, 0.0), (-0.5093, 0.5093, 0.0), (-0.4002, 0.5989, 0.0), (-0.2756, 0.6655, 0.0), (-0.1405, 0.7064, 0.0), (0.1363, -0.6853, 1.303), (-2.066e-07, -0.6987, 1.303), (-0.6987, 7.331e-07, 1.303), (-0.6853, 0.1363, 1.303), (0.6853, -0.1363, 1.303), (0.6455, -0.2674, 1.303), (-5.865e-08, 0.6987, 1.303), (0.1363, 0.6853, 1.303), (-0.2674, -0.6455, 1.303), (-0.3882, -0.581, 1.303), (-0.4941, 0.4941, 1.303), (-0.3882, 0.581, 1.303), (-0.4941, -0.4941, 1.303), (0.3882, -0.581, 1.303), (0.2674, -0.6455, 1.303), (0.4941, 0.4941, 1.303), (0.581, 0.3882, 1.303), (-0.6455, -0.2674, 1.303), (-0.6853, -0.1363, 1.303), (0.6987, 7.644e-08, 1.303), (-0.6455, 0.2674, 1.303), (-0.581, 0.3882, 1.303), (-0.1363, -0.6853, 1.303), (0.2674, 0.6455, 1.303), (0.3882, 0.581, 1.303), (-0.2674, 0.6455, 1.303), (-0.1363, 0.6853, 1.303), (-0.581, -0.3882, 1.303), (0.4941, -0.4941, 1.303), (0.6455, 0.2674, 1.303), (0.6853, 0.1363, 1.303), (0.581, -0.3882, 1.303)], [], [(160, 0, 1, 161), (161, 1, 2, 162), (162, 2, 3, 163), (163, 3, 4, 164), (164, 4, 5, 165), (165, 5, 6, 166), (166, 6, 7, 167), (167, 7, 8, 168), (168, 8, 9, 169), (169, 9, 10, 170), (170, 10, 11, 171), (171, 11, 12, 172), (172, 12, 13, 173), (173, 13, 14, 174), (174, 14, 15, 175), (175, 15, 16, 176), (176, 16, 17, 177), (177, 17, 18, 178), (178, 18, 19, 179), (179, 19, 20, 180), (180, 20, 21, 181), (181, 21, 22, 182), (182, 22, 23, 183), (183, 23, 24, 184), (184, 24, 25, 185), (185, 25, 26, 186), (186, 26, 27, 187), (187, 27, 28, 188), (188, 28, 29, 189), (189, 29, 30, 190), (140, 128, 193, 192), (191, 31, 0, 160), (190, 30, 31, 191), (289, 288, 271, 272), (141, 129, 222, 223), (142, 130, 219, 220), (143, 142, 220, 221), (144, 131, 214, 215), (145, 132, 211, 212), (146, 133, 217, 218), (147, 145, 212, 213), (148, 134, 203, 204), (149, 135, 209, 210), (150, 136, 206, 207), (151, 137, 195, 196), (152, 138, 201, 202), (153, 139, 198, 199), (154, 148, 204, 205), (155, 140, 192, 194), (156, 151, 196, 197), (128, 141, 223, 193), (129, 143, 221, 222), (130, 146, 218, 219), (157, 144, 215, 216), (132, 149, 210, 211), (133, 157, 216, 217), (158, 150, 207, 208), (131, 147, 213, 214), (135, 158, 208, 209), (159, 153, 199, 200), (136, 154, 205, 206), (134, 152, 202, 203), (139, 156, 197, 198), (137, 155, 194, 195), (138, 159, 200, 201), (9, 8, 127, 108), (108, 127, 126, 109), (3, 2, 119, 104), (104, 119, 118, 105), (6, 5, 121, 112), (112, 121, 120, 113), (11, 10, 111, 92), (92, 111, 110, 93), (14, 13, 117, 100), (100, 117, 116, 101), (8, 7, 115, 127), (127, 115, 114, 126), (17, 16, 125, 96), (96, 125, 124, 97), (22, 21, 91, 78), (78, 91, 90, 79), (16, 15, 103, 125), (125, 103, 102, 124), (25, 24, 123, 86), (86, 123, 122, 87), (19, 18, 99, 82), (82, 99, 98, 83), (24, 23, 81, 123), (123, 81, 80, 122), (27, 26, 89, 72), (72, 89, 88, 73), (30, 29, 77, 68), (68, 77, 76, 69), (0, 31, 71, 64), (64, 71, 70, 65), (5, 4, 107, 121), (121, 107, 106, 120), (2, 1, 67, 119), (119, 67, 66, 118), (13, 12, 95, 117), (117, 95, 94, 116), (7, 6, 112, 115), (115, 112, 113, 114), (10, 9, 108, 111), (111, 108, 109, 110), (4, 3, 104, 107), (107, 104, 105, 106), (15, 14, 100, 103), (103, 100, 101, 102), (18, 17, 96, 99), (99, 96, 97, 98), (12, 11, 92, 95), (95, 92, 93, 94), (21, 20, 85, 91), (91, 85, 84, 90), (26, 25, 86, 89), (89, 86, 87, 88), (20, 19, 82, 85), (85, 82, 83, 84), (23, 22, 78, 81), (81, 78, 79, 80), (29, 28, 75, 77), (77, 75, 74, 76), (28, 27, 72, 75), (75, 72, 73, 74), (31, 30, 68, 71), (71, 68, 69, 70), (1, 0, 64, 67), (67, 64, 65, 66), (109, 126, 159, 138), (105, 118, 155, 137), (113, 120, 156, 139), (93, 110, 152, 134), (101, 116, 154, 136), (126, 114, 153, 159), (97, 124, 158, 135), (79, 90, 147, 131), (124, 102, 150, 158), (87, 122, 157, 133), (83, 98, 149, 132), (122, 80, 144, 157), (73, 88, 146, 130), (69, 76, 143, 129), (65, 70, 141, 128), (120, 106, 151, 156), (118, 66, 140, 155), (116, 94, 148, 154), (114, 113, 139, 153), (110, 109, 138, 152), (106, 105, 137, 151), (102, 101, 136, 150), (98, 97, 135, 149), (94, 93, 134, 148), (90, 84, 145, 147), (88, 87, 133, 146), (84, 83, 132, 145), (80, 79, 131, 144), (76, 74, 142, 143), (74, 73, 130, 142), (70, 69, 129, 141), (66, 65, 128, 140), (225, 224, 192, 193), (224, 226, 194, 192), (226, 227, 195, 194), (227, 228, 196, 195), (228, 229, 197, 196), (229, 230, 198, 197), (230, 231, 199, 198), (231, 232, 200, 199), (232, 233, 201, 200), (233, 234, 202, 201), (234, 235, 203, 202), (235, 236, 204, 203), (236, 237, 205, 204), (237, 238, 206, 205), (238, 239, 207, 206), (239, 240, 208, 207), (240, 241, 209, 208), (241, 242, 210, 209), (242, 243, 211, 210), (243, 244, 212, 211), (244, 245, 213, 212), (245, 246, 214, 213), (246, 247, 215, 214), (247, 248, 216, 215), (248, 249, 217, 216), (249, 250, 218, 217), (250, 251, 219, 218), (251, 252, 220, 219), (252, 253, 221, 220), (253, 254, 222, 221), (254, 255, 223, 222), (255, 225, 193, 223), (33, 32, 224, 225), (32, 34, 226, 224), (34, 35, 227, 226), (35, 36, 228, 227), (36, 37, 229, 228), (37, 38, 230, 229), (38, 39, 231, 230), (39, 40, 232, 231), (40, 41, 233, 232), (41, 42, 234, 233), (42, 43, 235, 234), (43, 44, 236, 235), (44, 45, 237, 236), (45, 46, 238, 237), (46, 47, 239, 238), (47, 48, 240, 239), (48, 49, 241, 240), (49, 50, 242, 241), (50, 51, 243, 242), (51, 52, 244, 243), (52, 53, 245, 244), (53, 54, 246, 245), (54, 55, 247, 246), (55, 56, 248, 247), (56, 57, 249, 248), (57, 58, 250, 249), (58, 59, 251, 250), (59, 60, 252, 251), (60, 61, 253, 252), (61, 62, 254, 253), (62, 63, 255, 254), (63, 33, 225, 255), (291, 290, 280, 281), (293, 292, 265, 266), (295, 294, 257, 256), (297, 296, 274, 275), (299, 298, 284, 285), (300, 297, 275, 276), (302, 301, 269, 270), (304, 303, 260, 261), (306, 305, 278, 279), (290, 306, 279, 280), (292, 307, 264, 265), (309, 308, 282, 283), (296, 310, 273, 274), (312, 311, 258, 259), (298, 309, 283, 284), (314, 313, 286, 287), (303, 312, 259, 260), (305, 315, 277, 278), (301, 316, 268, 269), (318, 317, 262, 263), (294, 314, 287, 257), (308, 291, 281, 282), (310, 289, 272, 273), (307, 318, 263, 264), (319, 293, 266, 267), (311, 295, 256, 258), (313, 299, 285, 286), (315, 300, 276, 277), (316, 319, 267, 268), (288, 302, 270, 271), (317, 304, 261, 262), (38, 37, 304, 317), (47, 46, 302, 288), (44, 43, 319, 316), (53, 52, 300, 315), (62, 61, 299, 313), (34, 32, 295, 311), (43, 42, 293, 319), (40, 39, 318, 307), (49, 48, 289, 310), (58, 57, 291, 308), (33, 63, 314, 294), (39, 38, 317, 318), (45, 44, 316, 301), (54, 53, 315, 305), (36, 35, 312, 303), (63, 62, 313, 314), (60, 59, 309, 298), (35, 34, 311, 312), (50, 49, 310, 296), (59, 58, 308, 309), (41, 40, 307, 292), (56, 55, 306, 290), (55, 54, 305, 306), (37, 36, 303, 304), (46, 45, 301, 302), (52, 51, 297, 300), (61, 60, 298, 299), (51, 50, 296, 297), (32, 33, 294, 295), (42, 41, 292, 293), (57, 56, 290, 291), (48, 47, 288, 289)])
me_cylinder.polygons.foreach_set('use_smooth', [True] * 288)
me_cylinder.use_remesh_preserve_volume = False
me_cylinder.use_remesh_preserve_attributes = False
me_cylinder.use_mirror_vertex_groups = False
me_cylinder.update()

# ---- objects
ob_cylinder_001 = bpy.data.objects.new('Cylinder.001', me_cylinder_001)
ob_empty = bpy.data.objects.new('Empty', None)
ob_plane = bpy.data.objects.new('Plane', me_plane)
ob_cylinder = bpy.data.objects.new('Cylinder', me_cylinder)
ob_camera = bpy.data.objects.new('Camera', cam_camera)

# ---- transforms, parenting, visibility, modifiers, constraints
ob_cylinder_001.location = (1.051, -2.498, 0.4845)
ob_cylinder_001.rotation_euler = (-0.0, 1.571, 0.0)
ob_cylinder_001.scale = (0.4844, 0.4844, 0.14)
ob_cylinder_001.lineart.crease_threshold = 0.0
_m = ob_cylinder_001.modifiers.new('Subsurf', 'SUBSURF')
_m.uv_smooth = 'PRESERVE_CORNERS'
_m.quality = 2
_m.levels = 2
_m.show_only_control_edges = False
_m = ob_cylinder_001.modifiers.new('Mirror', 'MIRROR')
_m.use_axis = (False, False, True)
_m.use_clip = True
_m = ob_cylinder_001.modifiers.new('Solidify', 'SOLIDIFY')
_m.nonmanifold_thickness_mode = 'FIXED'
_m.nonmanifold_merge_threshold = 0.0003
ob_empty.location = (0.0, 0.0, 0.0)
ob_empty.empty_image_offset = (0.0, 0.0)
ob_empty.hide_viewport = True
ob_empty.lineart.crease_threshold = 0.0
ob_plane.location = (0.0, 0.09432, 1.976)
ob_plane.lineart.crease_threshold = 0.0
_m = ob_plane.modifiers.new('Mirror', 'MIRROR')
_m.use_clip = True
_m.mirror_object = ob_empty
_m = ob_plane.modifiers.new('Subsurf', 'SUBSURF')
_m.uv_smooth = 'PRESERVE_CORNERS'
_m.quality = 2
_m.levels = 2
_m.show_only_control_edges = False
ob_cylinder.location = (1.051, -2.498, 0.4845)
ob_cylinder.rotation_euler = (-0.0, 1.571, 0.0)
ob_cylinder.scale = (0.4903, 0.4903, 0.1418)
ob_cylinder.lineart.crease_threshold = 0.0
_m = ob_cylinder.modifiers.new('Subsurf', 'SUBSURF')
_m.uv_smooth = 'PRESERVE_CORNERS'
_m.quality = 2
_m.levels = 2
_m.show_only_control_edges = False
_m = ob_cylinder.modifiers.new('Mirror', 'MIRROR')
_m.use_axis = (False, False, True)
_m.use_clip = True
_m = ob_cylinder.modifiers.new('Mirror.001', 'MIRROR')
_m.mirror_object = ob_plane
ob_camera.location = (7.481, -6.508, 5.344)
ob_camera.rotation_euler = (1.109, 0.01082, 0.8149)
ob_camera.lock_rotations_4d = False
ob_camera.empty_display_type = 'ARROWS'
ob_camera.color = (0.0, 0.0, 0.0, 0.0)
ob_camera.display_type = 'WIRE'
ob_camera.lineart.crease_threshold = 0.0

# ---- collection membership
col_collection_1.objects.link(ob_cylinder_001)
col_collection_1.objects.link(ob_empty)
col_collection_1.objects.link(ob_plane)
col_collection_1.objects.link(ob_cylinder)
col_collection_1.objects.link(ob_camera)

# ---- scene / render settings (as saved in the file)
scene.camera = ob_camera
scene.frame_start = 1; scene.frame_end = 250; scene.frame_set(17)
scene.render.engine = 'CYCLES'
scene.render.resolution_percentage = 50
scene.render.dither_intensity = 0.0
scene.cycles.use_denoising = False
scene.cycles.samples = 10
scene.cycles.sampling_pattern = 'TABULATED_SOBOL'
scene.cycles.light_sampling_threshold = 0.0
scene.cycles.use_adaptive_sampling = False
scene.cycles.use_light_tree = False
scene.cycles.blur_glossy = 0.0
scene.cycles.pixel_filter_type = 'GAUSSIAN'
scene.cycles.sample_clamp_indirect = 0.0
scene.view_settings.view_transform = 'Standard'
bpy.context.view_layer.update()

# ---- added for rendering (the .blend has no usable light): sun
light_auto_sun = bpy.data.lights.new('AutoSun', 'SUN')
light_auto_sun.energy = 3.0
light_auto_sun.angle = 0.0523599
ob_auto_sun = bpy.data.objects.new('AutoSun', light_auto_sun)
scene.collection.objects.link(ob_auto_sun)
ob_auto_sun.rotation_euler = (0.872665, 0.174533, 0.523599)
bpy.context.view_layer.update()

